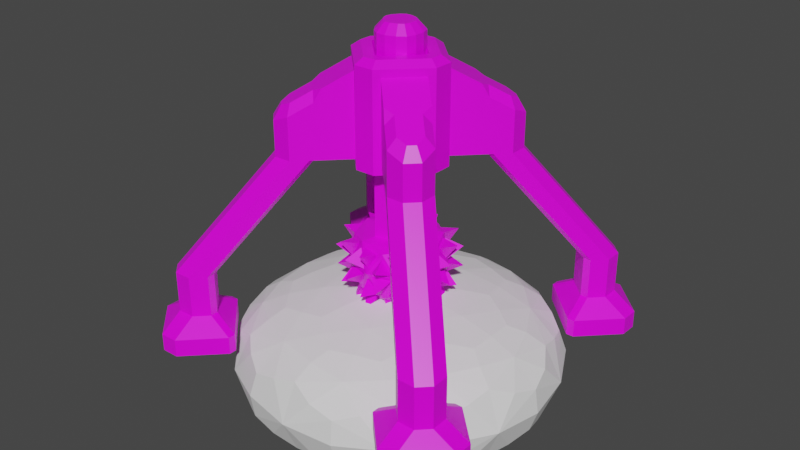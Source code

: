 # Source: Miner.blend  (saved by Blender 2.91.10; exported with 4.5.12 LTS)
import bpy
from mathutils import Matrix  # noqa: F401  (used for matrix-valued properties, if any)

bpy.ops.wm.read_factory_settings(use_empty=True)
scene = bpy.context.scene
scene.name = 'Scene'

# ---- collections
col_collection = bpy.data.collections.new('Collection'); scene.collection.children.link(col_collection)

# ---- images (referenced by path relative to the original .blend; pixels are not part of the script)
import os
ASSET_DIR = os.environ.get("B2B_ASSET_DIR", "")  # directory of the original .blend (textures are referenced by path, not embedded)
HERE = os.path.dirname(os.path.abspath(__file__))  # packed textures are extracted next to this script under _unpacked/

def load_image(name, relpath, width, height, colorspace="sRGB"):
    """Load a texture the original file referenced (path relative to the .blend, or extracted next to this script)."""
    p = next((c for c in (os.path.join(HERE, relpath), os.path.join(ASSET_DIR, relpath)) if relpath and os.path.exists(c)), "")
    if p:
        img = bpy.data.images.load(p, check_existing=True)
        img.name = name
    else:  # same state as the original file: an image datablock whose file is absent (Cycles renders it pink)
        img = bpy.data.images.new(name, width, height)
        img.source = "FILE"
        img.filepath = "//" + (relpath or name)
    img.colorspace_settings.name = colorspace
    return img
img_green_team_png = load_image('green_team.png', 'green_team.png', 1024, 1024, 'sRGB')

# ---- materials (node trees are filled in below, after node groups)
mat_material = bpy.data.materials.new('Material')
mat_material.alpha_threshold = 0.0
mat_material.use_transparent_shadow = False
mat_material.line_color = (0.0, 0.0, 0.0, 1.0)

# ---- material node trees
mat_material.use_nodes = True; mat_material.node_tree.nodes.clear()
_N = mat_material.node_tree.nodes; _L = mat_material.node_tree.links
n0 = _N.new('ShaderNodeOutputMaterial'); n0.name = 'Material Output'; n0.location = (300, 300)
n1 = _N.new('ShaderNodeBsdfPrincipled'); n1.name = 'Principled BSDF'; n1.location = (10, 300)
n1.distribution = 'GGX'
n1.subsurface_method = 'BURLEY'
n1.inputs[2].default_value = 0.4
n1.inputs[3].default_value = 1.45
n1.inputs[27].default_value = (0.0, 0.0, 0.0, 1.0)
n1.inputs[28].default_value = 1.0
n2 = _N.new('ShaderNodeTexImage'); n2.name = 'Image Texture'; n2.location = (-280, 280)
n2.image = img_green_team_png
_L.new(n1.outputs[0], n0.inputs[0])
_L.new(n2.outputs[0], n1.inputs[0])
n0.is_active_output = True

# ---- world
world_world = bpy.data.worlds.new('World'); scene.world = world_world
world_world.use_nodes = True; world_world.node_tree.nodes.clear()
_N = world_world.node_tree.nodes; _L = world_world.node_tree.links
n0 = _N.new('ShaderNodeOutputWorld'); n0.name = 'World Output'; n0.location = (300, 300)
n1 = _N.new('ShaderNodeBackground'); n1.name = 'Background'; n1.location = (10, 300)
n1.inputs[0].default_value = (0.05088, 0.05088, 0.05088, 1.0)
_L.new(n1.outputs[0], n0.inputs[0])
n0.is_active_output = True
world_world.color = (0.05088, 0.05088, 0.05088)
world_world.use_sun_shadow = False
world_world.sun_shadow_jitter_overblur = 0.0

# ---- meshes
me_icosphere = bpy.data.meshes.new('Icosphere')
me_icosphere.from_pydata([(1.354e-06, -2.126e-10, -5.045), (0.7236, -0.5257, -4.492), (-0.2764, -0.8506, -4.492), (-0.8944, -2.126e-10, -4.492), (-0.2764, 0.8506, -4.492), (0.7236, 0.5257, -4.492), (0.2764, -0.8506, -3.598), (-0.7236, -0.5257, -3.598), (-0.7236, 0.5257, -3.598), (0.2764, 0.8506, -3.598), (0.8944, -2.126e-10, -3.598), (-0.1625, -0.5, -4.896), (0.4253, -0.309, -4.896), (0.2629, -0.809, -4.571), (0.8506, -2.126e-10, -4.571), (0.4253, 0.309, -4.896), (-0.5257, -2.126e-10, -4.896), (-0.6882, -0.5, -4.571), (-0.1625, 0.5, -4.896), (-0.6882, 0.5, -4.571), (0.2629, 0.809, -4.571), (0.9511, -0.309, -4.045), (0.9511, 0.309, -4.045), (1.354e-06, -1.0, -4.045), (0.5878, -0.809, -4.045), (-0.9511, -0.309, -4.045), (-0.5878, -0.809, -4.045), (-0.5878, 0.809, -4.045), (-0.9511, 0.309, -4.045), (0.5878, 0.809, -4.045), (1.354e-06, 1.0, -4.045), (-0.2629, -0.809, -3.519), (-0.8506, -2.126e-10, -3.519), (0.6882, -0.5, -3.519), (0.6882, 0.5, -3.519), (-0.2629, 0.809, -3.519), (-0.1746, -0.5375, -3.483), (-0.5651, -2.126e-10, -3.483), (0.4572, -0.3322, -3.483), (0.4572, 0.3322, -3.483), (-0.1746, 0.5375, -3.483), (0.03076, -0.09467, -5.01), (0.3003, -0.2905, -4.915), (-0.07218, -0.4115, -4.915), (0.7036, -0.4388, -4.549), (0.5146, -0.3015, -4.804), (0.7841, -0.1057, -4.598), (-0.08053, -0.05851, -5.01), (-0.1835, -0.3753, -4.915), (-0.4137, -0.05851, -4.915), (-0.08053, 0.05851, -5.01), (-0.4137, 0.05851, -4.915), (-0.1835, 0.3753, -4.915), (0.03076, 0.09467, -5.01), (-0.07218, 0.4115, -4.915), (0.3003, 0.2905, -4.915), (0.7651, -0.4388, -4.449), (0.8456, -0.1057, -4.499), (0.9092, -0.3015, -4.166), (-0.1809, -0.8633, -4.449), (0.1608, -0.8369, -4.499), (-0.005812, -0.9579, -4.166), (-0.8769, -0.09467, -4.449), (-0.7462, -0.4115, -4.499), (-0.9128, -0.2905, -4.166), (-0.361, 0.8047, -4.449), (-0.6219, 0.5826, -4.499), (-0.5583, 0.7784, -4.166), (0.6538, 0.592, -4.449), (0.3619, 0.7715, -4.499), (0.5677, 0.7715, -4.166), (0.7343, -0.5335, -4.388), (0.8785, -0.3962, -4.104), (0.6483, -0.713, -4.104), (-0.2805, -0.8633, -4.388), (-0.1054, -0.9579, -4.104), (-0.4778, -0.8369, -4.104), (-0.9077, -2.126e-10, -4.388), (-0.9436, -0.1958, -4.104), (-0.9436, 0.1958, -4.104), (-0.2805, 0.8633, -4.388), (-0.4778, 0.8369, -4.104), (-0.1054, 0.9579, -4.104), (0.7343, 0.5335, -4.388), (0.6483, 0.713, -4.104), (0.8785, 0.3962, -4.104), (0.9128, 0.2905, -3.924), (0.7462, 0.4115, -3.591), (0.8769, 0.09467, -3.641), (0.8813, 0.386, -3.986), (0.6395, 0.7189, -3.986), (0.7063, 0.5132, -3.636), (0.5583, 0.7784, -3.924), (0.361, 0.8047, -3.641), (0.622, 0.5826, -3.591), (0.005815, 0.9579, -3.924), (-0.1608, 0.8369, -3.591), (0.1809, 0.8633, -3.641), (-0.0948, 0.9574, -3.986), (-0.4861, 0.8303, -3.986), (-0.2698, 0.8303, -3.636), (-0.5677, 0.7715, -3.924), (-0.6538, 0.592, -3.641), (-0.3619, 0.7715, -3.591), (-0.9092, 0.3015, -3.924), (-0.8456, 0.1057, -3.591), (-0.7651, 0.4388, -3.641), (-0.9399, 0.2057, -3.986), (-0.9399, -0.2057, -3.986), (-0.873, -2.126e-10, -3.636), (-0.9092, -0.3015, -3.924), (-0.7651, -0.4388, -3.641), (-0.8456, -0.1057, -3.591), (-0.5677, -0.7715, -3.924), (-0.3619, -0.7715, -3.591), (-0.6538, -0.592, -3.641), (-0.4861, -0.8303, -3.986), (-0.0948, -0.9574, -3.986), (-0.2698, -0.8303, -3.636), (0.005815, -0.9579, -3.924), (0.1809, -0.8633, -3.641), (-0.1608, -0.8369, -3.591), (0.5583, -0.7784, -3.924), (0.622, -0.5826, -3.591), (0.361, -0.8047, -3.641), (0.6395, -0.7189, -3.986), (0.8813, -0.386, -3.986), (0.7063, -0.5132, -3.636), (0.9128, -0.2905, -3.924), (0.8769, -0.09467, -3.641), (0.7462, -0.4115, -3.591), (0.4778, 0.8369, -3.986), (0.1054, 0.9579, -3.986), (0.2805, 0.8633, -3.702), (0.4861, 0.8303, -4.104), (0.2698, 0.8303, -4.454), (0.0948, 0.9574, -4.104), (0.1608, 0.8369, -4.499), (-0.1809, 0.8633, -4.449), (-0.005812, 0.9579, -4.166), (-0.6483, 0.713, -3.986), (-0.8785, 0.3962, -3.986), (-0.7343, 0.5335, -3.702), (-0.6395, 0.7189, -4.104), (-0.7063, 0.5132, -4.454), (-0.8813, 0.386, -4.104), (-0.7462, 0.4115, -4.499), (-0.8769, 0.09467, -4.449), (-0.9128, 0.2905, -4.166), (-0.8785, -0.3962, -3.986), (-0.6483, -0.713, -3.986), (-0.7343, -0.5335, -3.702), (-0.8813, -0.386, -4.104), (-0.7063, -0.5132, -4.454), (-0.6395, -0.7189, -4.104), (-0.6219, -0.5826, -4.499), (-0.361, -0.8047, -4.449), (-0.5583, -0.7784, -4.166), (0.1054, -0.9579, -3.986), (0.4778, -0.8369, -3.986), (0.2805, -0.8633, -3.702), (0.0948, -0.9574, -4.104), (0.2698, -0.8303, -4.454), (0.4861, -0.8303, -4.104), (0.3619, -0.7715, -4.499), (0.6538, -0.592, -4.449), (0.5677, -0.7715, -4.166), (0.9436, -0.1958, -3.986), (0.9436, 0.1958, -3.986), (0.9077, -2.126e-10, -3.702), (0.9399, -0.2057, -4.104), (0.873, -2.126e-10, -4.454), (0.9399, 0.2057, -4.104), (0.8456, 0.1057, -4.499), (0.7651, 0.4388, -4.449), (0.9092, 0.3015, -4.166), (0.4458, 0.3962, -4.804), (0.3428, 0.713, -4.598), (0.6348, 0.5335, -4.549), (0.3417, 0.386, -4.859), (-0.04955, 0.5131, -4.859), (0.2336, 0.7188, -4.643), (-0.1278, 0.5826, -4.804), (-0.2, 0.8047, -4.549), (0.1417, 0.7784, -4.598), (-0.239, 0.5464, -4.804), (-0.5722, 0.5464, -4.598), (-0.3112, 0.7686, -4.549), (-0.2615, 0.4443, -4.859), (-0.5033, 0.1114, -4.859), (-0.6115, 0.4443, -4.643), (-0.5935, 0.05851, -4.804), (-0.8271, 0.05851, -4.549), (-0.6965, 0.3753, -4.598), (-0.5935, -0.05851, -4.804), (-0.6965, -0.3753, -4.598), (-0.8271, -0.05851, -4.549), (-0.5033, -0.1114, -4.859), (-0.2615, -0.4443, -4.859), (-0.6115, -0.4443, -4.643), (-0.239, -0.5464, -4.804), (-0.3112, -0.7686, -4.549), (-0.5722, -0.5464, -4.598), (0.7841, 0.1057, -4.598), (0.5146, 0.3015, -4.804), (0.7036, 0.4388, -4.549), (0.7558, -2.126e-10, -4.643), (0.4727, -0.2057, -4.859), (0.4727, 0.2057, -4.859), (0.369, -0.1958, -4.915), (0.09954, -2.126e-10, -5.01), (0.369, 0.1958, -4.915), (-0.1278, -0.5826, -4.804), (0.1417, -0.7784, -4.598), (-0.2, -0.8047, -4.549), (-0.04955, -0.5131, -4.859), (0.3417, -0.386, -4.859), (0.2336, -0.7188, -4.643), (0.4458, -0.3962, -4.804), (0.6348, -0.5335, -4.549), (0.3428, -0.713, -4.598), (0.1195, -0.3678, -5.253), (0.8946, -0.369, -4.865), (-0.3129, -0.2273, -5.253), (-0.3129, 0.2273, -5.253), (0.1195, 0.3678, -5.253), (1.134, -0.369, -4.478), (-0.0006369, -1.192, -4.478), (-1.134, -0.3678, -4.478), (-0.7002, 0.9649, -4.478), (0.7013, 0.9641, -4.478), (1.014, -0.7368, -4.239), (-0.3874, -1.192, -4.239), (-1.254, 4.754e-09, -4.239), (-0.3874, 1.192, -4.239), (1.014, 0.7368, -4.239), (1.134, 0.3678, -3.612), (1.0, 0.7267, -3.809), (0.7002, 0.9649, -3.612), (0.0006396, 1.192, -3.612), (-0.3821, 1.176, -3.809), (-0.7013, 0.9641, -3.612), (-1.134, 0.369, -3.612), (-1.236, -1.511e-08, -3.809), (-1.134, -0.369, -3.612), (-0.7013, -0.9641, -3.612), (-0.3821, -1.176, -3.809), (0.0006396, -1.192, -3.612), (0.7002, -0.9649, -3.612), (1.0, -0.7267, -3.809), (1.134, -0.3678, -3.612), (0.3874, 1.192, -3.851), (0.3821, 1.176, -4.281), (-0.0006369, 1.192, -4.478), (-1.014, 0.7368, -3.851), (-1.0, 0.7267, -4.281), (-1.134, 0.3678, -4.478), (-1.014, -0.7368, -3.851), (-1.0, -0.7267, -4.281), (-0.7002, -0.9649, -4.478), (0.3874, -1.192, -3.851), (0.3821, -1.176, -4.281), (0.7013, -0.9641, -4.478), (1.254, 4.884e-09, -3.851), (1.236, -1.511e-08, -4.281), (1.134, 0.369, -4.478), (0.6274, 0.7368, -4.865), (0.2361, 0.7267, -5.045), (-0.07449, 0.9649, -4.865), (-0.5069, 0.8244, -4.865), (-0.6182, 0.4491, -5.045), (-0.9407, 0.2273, -4.865), (-0.9407, -0.2273, -4.865), (-0.6182, -0.4491, -5.045), (-0.5069, -0.8244, -4.865), (0.8946, 0.369, -4.865), (0.7641, -2.126e-10, -5.045), (0.3867, -6.478e-08, -5.253), (-0.07449, -0.9649, -4.865), (0.2361, -0.7267, -5.045), (0.6274, -0.7368, -4.865), (-0.3069, 0.3555, -1.949), (0.03926, 0.468, -1.949), (-0.1746, 0.5375, -2.174), (-0.1507, 0.4638, -1.949), (0.2433, 0.4017, -1.949), (0.4572, 0.1073, -1.949), (0.4572, 0.3322, -2.174), (0.3946, 0.2867, -1.949), (0.4572, -0.1073, -1.949), (0.2433, -0.4017, -1.949), (0.4572, -0.3322, -2.174), (0.3946, -0.2867, -1.949), (0.03926, -0.468, -1.949), (-0.3069, -0.3555, -1.949), (-0.1746, -0.5375, -2.174), (-0.1507, -0.4638, -1.949), (-0.4329, -0.182, -1.949), (-0.4329, 0.182, -1.949), (-0.5651, -1.053e-08, -2.174), (-0.4877, -1.053e-08, -1.949), (0.03927, 0.468, 0.522), (-0.3068, 0.3555, 0.522), (-0.1507, 0.4638, 0.522), (0.4572, 0.1073, 0.522), (0.2433, 0.4017, 0.522), (0.3946, 0.2867, 0.522), (0.2433, -0.4017, 0.522), (0.4572, -0.1073, 0.522), (0.3946, -0.2867, 0.522), (-0.4329, 0.182, 0.522), (-0.4329, -0.182, 0.522), (-0.4877, 3.168e-08, 0.522), (-0.3068, -0.3555, 0.522), (0.03927, -0.468, 0.522), (-0.1507, -0.4638, 0.522), (-0.193, -0.2392, 0.7024), (-0.09892, -0.3044, 0.7024), (0.01556, -0.3069, 0.7024), (0.1678, -0.2575, 0.7024), (0.259, -0.1881, 0.7024), (0.2967, -0.08004, 0.7024), (0.2967, 0.08004, 0.7024), (0.259, 0.1881, 0.7024), (0.1678, 0.2575, 0.7024), (0.01556, 0.3069, 0.7024), (-0.09892, 0.3044, 0.7024), (-0.193, 0.2392, 0.7024), (-0.2871, 0.1096, 0.7024), (-0.3201, 3.168e-08, 0.7024), (-0.2871, -0.1096, 0.7024)], [], [(172, 170, 264), (119, 120, 247), (93, 94, 238), (43, 41, 221), (170, 171, 264), (144, 145, 255), (94, 92, 238), (41, 42, 221), (195, 196, 272), (145, 143, 255), (92, 93, 238), (66, 67, 229), (196, 194, 272), (143, 144, 255), (117, 118, 246), (7, 31, 32), (6, 33, 31), (10, 34, 33), (9, 35, 34), (8, 32, 35), (67, 65, 229), (194, 195, 272), (168, 169, 263), (118, 116, 246), (65, 66, 229), (219, 220, 280), (169, 167, 263), (116, 117, 246), (90, 91, 237), (220, 218, 280), (167, 168, 263), (141, 142, 254), (91, 89, 237), (218, 219, 280), (192, 193, 271), (142, 140, 254), (89, 90, 237), (63, 64, 228), (193, 191, 271), (140, 141, 254), (114, 115, 245), (64, 62, 228), (191, 192, 271), (165, 166, 262), (115, 113, 245), (62, 63, 228), (216, 217, 279), (166, 164, 262), (113, 114, 245), (87, 88, 236), (217, 215, 279), (164, 165, 262), (138, 139, 253), (88, 86, 236), (215, 216, 279), (189, 190, 270), (139, 137, 253), (86, 87, 236), (60, 61, 227), (190, 188, 270), (137, 138, 253), (111, 112, 244), (61, 59, 227), (188, 189, 270), (162, 163, 261), (293, 290, 307, 314), (36, 37, 32, 31), (38, 36, 31, 33), (39, 38, 33, 34), (40, 39, 34, 35), (37, 40, 35, 32), (285, 282, 301, 305), (37, 36, 295, 294, 297, 299), (40, 37, 299, 298, 281, 283), (316, 317, 318, 319, 320, 321, 322, 323, 324, 325, 326, 327, 328, 329, 330), (38, 39, 287, 286, 289, 291), (297, 294, 313, 311), (39, 40, 283, 282, 285, 287), (36, 38, 291, 290, 293, 295), (289, 286, 304, 308), (0, 12, 42, 41), (12, 11, 43, 42), (11, 0, 41, 43), (1, 12, 45, 44), (12, 14, 46, 45), (14, 1, 44, 46), (0, 11, 48, 47), (11, 16, 49, 48), (16, 0, 47, 49), (0, 16, 51, 50), (16, 18, 52, 51), (18, 0, 50, 52), (0, 18, 54, 53), (18, 15, 55, 54), (15, 0, 53, 55), (1, 14, 57, 56), (14, 21, 58, 57), (21, 1, 56, 58), (2, 13, 60, 59), (13, 23, 61, 60), (23, 2, 59, 61), (3, 17, 63, 62), (17, 25, 64, 63), (25, 3, 62, 64), (4, 19, 66, 65), (19, 27, 67, 66), (27, 4, 65, 67), (5, 20, 69, 68), (20, 29, 70, 69), (29, 5, 68, 70), (1, 21, 72, 71), (21, 24, 73, 72), (24, 1, 71, 73), (2, 23, 75, 74), (23, 26, 76, 75), (26, 2, 74, 76), (3, 25, 78, 77), (25, 28, 79, 78), (28, 3, 77, 79), (4, 27, 81, 80), (27, 30, 82, 81), (30, 4, 80, 82), (5, 29, 84, 83), (29, 22, 85, 84), (22, 5, 83, 85), (22, 34, 87, 86), (34, 10, 88, 87), (10, 22, 86, 88), (22, 29, 90, 89), (29, 34, 91, 90), (34, 22, 89, 91), (29, 9, 93, 92), (9, 34, 94, 93), (34, 29, 92, 94), (30, 35, 96, 95), (35, 9, 97, 96), (9, 30, 95, 97), (30, 27, 99, 98), (27, 35, 100, 99), (35, 30, 98, 100), (27, 8, 102, 101), (8, 35, 103, 102), (35, 27, 101, 103), (28, 32, 105, 104), (32, 8, 106, 105), (8, 28, 104, 106), (28, 25, 108, 107), (25, 32, 109, 108), (32, 28, 107, 109), (25, 7, 111, 110), (7, 32, 112, 111), (32, 25, 110, 112), (26, 31, 114, 113), (31, 7, 115, 114), (7, 26, 113, 115), (26, 23, 117, 116), (23, 31, 118, 117), (31, 26, 116, 118), (23, 6, 120, 119), (6, 31, 121, 120), (31, 23, 119, 121), (24, 33, 123, 122), (33, 6, 124, 123), (6, 24, 122, 124), (24, 21, 126, 125), (21, 33, 127, 126), (33, 24, 125, 127), (21, 10, 129, 128), (10, 33, 130, 129), (33, 21, 128, 130), (29, 30, 132, 131), (30, 9, 133, 132), (9, 29, 131, 133), (29, 20, 135, 134), (20, 30, 136, 135), (30, 29, 134, 136), (20, 4, 138, 137), (4, 30, 139, 138), (30, 20, 137, 139), (27, 28, 141, 140), (28, 8, 142, 141), (8, 27, 140, 142), (27, 19, 144, 143), (19, 28, 145, 144), (28, 27, 143, 145), (19, 3, 147, 146), (3, 28, 148, 147), (28, 19, 146, 148), (25, 26, 150, 149), (26, 7, 151, 150), (7, 25, 149, 151), (25, 17, 153, 152), (17, 26, 154, 153), (26, 25, 152, 154), (17, 2, 156, 155), (2, 26, 157, 156), (26, 17, 155, 157), (23, 24, 159, 158), (24, 6, 160, 159), (6, 23, 158, 160), (23, 13, 162, 161), (13, 24, 163, 162), (24, 23, 161, 163), (13, 1, 165, 164), (1, 24, 166, 165), (24, 13, 164, 166), (21, 22, 168, 167), (22, 10, 169, 168), (10, 21, 167, 169), (21, 14, 171, 170), (14, 22, 172, 171), (22, 21, 170, 172), (14, 5, 174, 173), (5, 22, 175, 174), (22, 14, 173, 175), (15, 20, 177, 176), (20, 5, 178, 177), (5, 15, 176, 178), (15, 18, 180, 179), (18, 20, 181, 180), (20, 15, 179, 181), (18, 4, 183, 182), (4, 20, 184, 183), (20, 18, 182, 184), (18, 19, 186, 185), (19, 4, 187, 186), (4, 18, 185, 187), (18, 16, 189, 188), (16, 19, 190, 189), (19, 18, 188, 190), (16, 3, 192, 191), (3, 19, 193, 192), (19, 16, 191, 193), (16, 17, 195, 194), (17, 3, 196, 195), (3, 16, 194, 196), (16, 11, 198, 197), (11, 17, 199, 198), (17, 16, 197, 199), (11, 2, 201, 200), (2, 17, 202, 201), (17, 11, 200, 202), (14, 15, 204, 203), (15, 5, 205, 204), (5, 14, 203, 205), (14, 12, 207, 206), (12, 15, 208, 207), (15, 14, 206, 208), (12, 0, 210, 209), (0, 15, 211, 210), (15, 12, 209, 211), (11, 13, 213, 212), (13, 2, 214, 213), (2, 11, 212, 214), (11, 12, 216, 215), (12, 13, 217, 216), (13, 11, 215, 217), (12, 1, 219, 218), (1, 13, 220, 219), (13, 12, 218, 220), (42, 43, 221), (68, 69, 230), (121, 119, 247), (171, 172, 264), (197, 198, 273), (70, 68, 230), (120, 121, 247), (146, 147, 256), (199, 197, 273), (69, 70, 230), (95, 96, 239), (148, 146, 256), (198, 199, 273), (44, 45, 222), (97, 95, 239), (147, 148, 256), (173, 174, 265), (46, 44, 222), (96, 97, 239), (122, 123, 248), (175, 173, 265), (45, 46, 222), (71, 72, 231), (124, 122, 248), (174, 175, 265), (200, 201, 274), (73, 71, 231), (123, 124, 248), (149, 150, 257), (202, 200, 274), (72, 73, 231), (98, 99, 240), (151, 149, 257), (201, 202, 274), (47, 48, 223), (100, 98, 240), (150, 151, 257), (176, 177, 266), (49, 47, 223), (99, 100, 240), (125, 126, 249), (178, 176, 266), (48, 49, 223), (74, 75, 232), (127, 125, 249), (177, 178, 266), (203, 204, 275), (76, 74, 232), (126, 127, 249), (152, 153, 258), (205, 203, 275), (75, 76, 232), (101, 102, 241), (154, 152, 258), (204, 205, 275), (50, 51, 224), (103, 101, 241), (153, 154, 258), (179, 180, 267), (52, 50, 224), (102, 103, 241), (128, 129, 250), (181, 179, 267), (51, 52, 224), (77, 78, 233), (130, 128, 250), (180, 181, 267), (206, 207, 276), (79, 77, 233), (129, 130, 250), (155, 156, 259), (208, 206, 276), (78, 79, 233), (104, 105, 242), (157, 155, 259), (207, 208, 276), (53, 54, 225), (106, 104, 242), (156, 157, 259), (182, 183, 268), (55, 53, 225), (105, 106, 242), (131, 132, 251), (184, 182, 268), (54, 55, 225), (80, 81, 234), (133, 131, 251), (183, 184, 268), (209, 210, 277), (82, 80, 234), (132, 133, 251), (158, 159, 260), (211, 209, 277), (81, 82, 234), (107, 108, 243), (160, 158, 260), (210, 211, 277), (56, 57, 226), (109, 107, 243), (159, 160, 260), (185, 186, 269), (58, 56, 226), (108, 109, 243), (134, 135, 252), (187, 185, 269), (57, 58, 226), (83, 84, 235), (136, 134, 252), (186, 187, 269), (212, 213, 278), (85, 83, 235), (135, 136, 252), (161, 162, 261), (214, 212, 278), (84, 85, 235), (110, 111, 244), (163, 161, 261), (213, 214, 278), (59, 60, 227), (112, 110, 244), (281, 284, 283), (284, 282, 283), (285, 288, 287), (288, 286, 287), (289, 292, 291), (292, 290, 291), (293, 296, 295), (296, 294, 295), (297, 300, 299), (300, 298, 299), (304, 286, 288, 306), (306, 288, 285, 305), (313, 294, 296, 315), (315, 296, 293, 314), (297, 311, 312, 300), (300, 312, 310, 298), (289, 308, 309, 292), (292, 309, 307, 290), (281, 302, 303, 284), (284, 303, 301, 282), (281, 298, 310, 302), (313, 315, 317, 316), (315, 314, 318, 317), (314, 307, 319, 318), (307, 309, 320, 319), (309, 308, 321, 320), (308, 304, 322, 321), (304, 306, 323, 322), (306, 305, 324, 323), (305, 301, 325, 324), (301, 303, 326, 325), (303, 302, 327, 326), (302, 310, 328, 327), (310, 312, 329, 328), (312, 311, 330, 329), (311, 313, 316, 330)])
_uv = me_icosphere.uv_layers.new(name='UVMap')
_uv.uv.foreach_set('vector', [0.8307, 0.8819, 0.8307, 0.8819, 0.8307, 0.8819, 0.8307, 0.8819, 0.8307, 0.8819, 0.8307, 0.8819, 0.8307, 0.8819, 0.8307, 0.8819, 0.8307, 0.8819, 0.8307, 0.8819, 0.8307, 0.8819, 0.8307, 0.8819, 0.8307, 0.8819, 0.8307, 0.8819, 0.8307, 0.8819, 0.8307, 0.8819, 0.8307, 0.8819, 0.8307, 0.8819, 0.8307, 0.8819, 0.8307, 0.8819, 0.8307, 0.8819, 0.8307, 0.8819, 0.8307, 0.8819, 0.8307, 0.8819, 0.8307, 0.8819, 0.8307, 0.8819, 0.8307, 0.8819, 0.8307, 0.8819, 0.8307, 0.8819, 0.8307, 0.8819, 0.8307, 0.8819, 0.8307, 0.8819, 0.8307, 0.8819, 0.8307, 0.8819, 0.8307, 0.8819, 0.8307, 0.8819, 0.8307, 0.8819, 0.8307, 0.8819, 0.8307, 0.8819, 0.8307, 0.8819, 0.8307, 0.8819, 0.8307, 0.8819, 0.8307, 0.8819, 0.8307, 0.8819, 0.8307, 0.8819, 0.8307, 0.8819, 0.8307, 0.8819, 0.8307, 0.8819, 0.8307, 0.8819, 0.8307, 0.8819, 0.8307, 0.8819, 0.8307, 0.8819, 0.8307, 0.8819, 0.8307, 0.8819, 0.8307, 0.8819, 0.8307, 0.8819, 0.8307, 0.8819, 0.8307, 0.8819, 0.8307, 0.8819, 0.8307, 0.8819, 0.8307, 0.8819, 0.8307, 0.8819, 0.8307, 0.8819, 0.8307, 0.8819, 0.8307, 0.8819, 0.8307, 0.8819, 0.8307, 0.8819, 0.8307, 0.8819, 0.8307, 0.8819, 0.8307, 0.8819, 0.8307, 0.8819, 0.8307, 0.8819, 0.8307, 0.8819, 0.8307, 0.8819, 0.8307, 0.8819, 0.8307, 0.8819, 0.8307, 0.8819, 0.8307, 0.8819, 0.8307, 0.8819, 0.8307, 0.8819, 0.8307, 0.8819, 0.8307, 0.8819, 0.8307, 0.8819, 0.8307, 0.8819, 0.8307, 0.8819, 0.8307, 0.8819, 0.8307, 0.8819, 0.8307, 0.8819, 0.8307, 0.8819, 0.8307, 0.8819, 0.8307, 0.8819, 0.8307, 0.8819, 0.8307, 0.8819, 0.8307, 0.8819, 0.8307, 0.8819, 0.8307, 0.8819, 0.8307, 0.8819, 0.8307, 0.8819, 0.8307, 0.8819, 0.8307, 0.8819, 0.8307, 0.8819, 0.8307, 0.8819, 0.8307, 0.8819, 0.8307, 0.8819, 0.8307, 0.8819, 0.8307, 0.8819, 0.8307, 0.8819, 0.8307, 0.8819, 0.8307, 0.8819, 0.8307, 0.8819, 0.8307, 0.8819, 0.8307, 0.8819, 0.8307, 0.8819, 0.8307, 0.8819, 0.8307, 0.8819, 0.8307, 0.8819, 0.8307, 0.8819, 0.8307, 0.8819, 0.8307, 0.8819, 0.8307, 0.8819, 0.8307, 0.8819, 0.8307, 0.8819, 0.8307, 0.8819, 0.8307, 0.8819, 0.8307, 0.8819, 0.8307, 0.8819, 0.8307, 0.8819, 0.8307, 0.8819, 0.8307, 0.8819, 0.8307, 0.8819, 0.8307, 0.8819, 0.8307, 0.8819, 0.8307, 0.8819, 0.8307, 0.8819, 0.8307, 0.8819, 0.8307, 0.8819, 0.8307, 0.8819, 0.8307, 0.8819, 0.8307, 0.8819, 0.8307, 0.8819, 0.8307, 0.8819, 0.8307, 0.8819, 0.8307, 0.8819, 0.8307, 0.8819, 0.8307, 0.8819, 0.8307, 0.8819, 0.8307, 0.8819, 0.8307, 0.8819, 0.8307, 0.8819, 0.8307, 0.8819, 0.8307, 0.8819, 0.8307, 0.8819, 0.8307, 0.8819, 0.8307, 0.8819, 0.8307, 0.8819, 0.8307, 0.8819, 0.8307, 0.8819, 0.8307, 0.8819, 0.8307, 0.8819, 0.8307, 0.8819, 0.8307, 0.8819, 0.8307, 0.8819, 0.8307, 0.8819, 0.8307, 0.8819, 0.8307, 0.8819, 0.8307, 0.8819, 0.8307, 0.8819, 0.8307, 0.8819, 0.8307, 0.8819, 0.8307, 0.8819, 0.8307, 0.8819, 0.8307, 0.8819, 0.8307, 0.8819, 0.8307, 0.8819, 0.8307, 0.8819, 0.8307, 0.8819, 0.8307, 0.8819, 0.8307, 0.8819, 0.8307, 0.8819, 0.8307, 0.8819, 0.8307, 0.8819, 0.8307, 0.8819, 0.8307, 0.8819, 0.8307, 0.8819, 0.8307, 0.8819, 0.8307, 0.8819, 0.8307, 0.8819, 0.8307, 0.8819, 0.8307, 0.8819, 0.8307, 0.8819, 0.8307, 0.8819, 0.8307, 0.8819, 0.8307, 0.8819, 0.8307, 0.8819, 0.8307, 0.8819, 0.8109, 0.7192, 0.8109, 0.7192, 0.8109, 0.7192, 0.8109, 0.7192, 0.8307, 0.8819, 0.8307, 0.8819, 0.8307, 0.8819, 0.8307, 0.8819, 0.8307, 0.8819, 0.8307, 0.8819, 0.8307, 0.8819, 0.8307, 0.8819, 0.8307, 0.8819, 0.8307, 0.8819, 0.8307, 0.8819, 0.8307, 0.8819, 0.8307, 0.8819, 0.8307, 0.8819, 0.8307, 0.8819, 0.8307, 0.8819, 0.8307, 0.8819, 0.8307, 0.8819, 0.8307, 0.8819, 0.8307, 0.8819, 0.8109, 0.7192, 0.8109, 0.7192, 0.8109, 0.7192, 0.8109, 0.7192, 0.8109, 0.7192, 0.8109, 0.7192, 0.8109, 0.7192, 0.8109, 0.7192, 0.8109, 0.7192, 0.8109, 0.7192, 0.8109, 0.7192, 0.8109, 0.7192, 0.8109, 0.7192, 0.8109, 0.7192, 0.8109, 0.7192, 0.8109, 0.7192, 0.8109, 0.7192, 0.8109, 0.7192, 0.8109, 0.7192, 0.8109, 0.7192, 0.8109, 0.7192, 0.8109, 0.7192, 0.8109, 0.7192, 0.8109, 0.7192, 0.8109, 0.7192, 0.8109, 0.7192, 0.8109, 0.7192, 0.8109, 0.7192, 0.8109, 0.7192, 0.8109, 0.7192, 0.8109, 0.7192, 0.8109, 0.7192, 0.8109, 0.7192, 0.8109, 0.7192, 0.8109, 0.7192, 0.8109, 0.7192, 0.8109, 0.7192, 0.8109, 0.7192, 0.8109, 0.7192, 0.8109, 0.7192, 0.8109, 0.7192, 0.8109, 0.7192, 0.8109, 0.7192, 0.8109, 0.7192, 0.8109, 0.7192, 0.8109, 0.7192, 0.8109, 0.7192, 0.8109, 0.7192, 0.8109, 0.7192, 0.8109, 0.7192, 0.8109, 0.7192, 0.8109, 0.7192, 0.8109, 0.7192, 0.8109, 0.7192, 0.8109, 0.7192, 0.8109, 0.7192, 0.8109, 0.7192, 0.8307, 0.8819, 0.8307, 0.8819, 0.8307, 0.8819, 0.8307, 0.8819, 0.8307, 0.8819, 0.8307, 0.8819, 0.8307, 0.8819, 0.8307, 0.8819, 0.8307, 0.8819, 0.8307, 0.8819, 0.8307, 0.8819, 0.8307, 0.8819, 0.8307, 0.8819, 0.8307, 0.8819, 0.8307, 0.8819, 0.8307, 0.8819, 0.8307, 0.8819, 0.8307, 0.8819, 0.8307, 0.8819, 0.8307, 0.8819, 0.8307, 0.8819, 0.8307, 0.8819, 0.8307, 0.8819, 0.8307, 0.8819, 0.8307, 0.8819, 0.8307, 0.8819, 0.8307, 0.8819, 0.8307, 0.8819, 0.8307, 0.8819, 0.8307, 0.8819, 0.8307, 0.8819, 0.8307, 0.8819, 0.8307, 0.8819, 0.8307, 0.8819, 0.8307, 0.8819, 0.8307, 0.8819, 0.8307, 0.8819, 0.8307, 0.8819, 0.8307, 0.8819, 0.8307, 0.8819, 0.8307, 0.8819, 0.8307, 0.8819, 0.8307, 0.8819, 0.8307, 0.8819, 0.8307, 0.8819, 0.8307, 0.8819, 0.8307, 0.8819, 0.8307, 0.8819, 0.8307, 0.8819, 0.8307, 0.8819, 0.8307, 0.8819, 0.8307, 0.8819, 0.8307, 0.8819, 0.8307, 0.8819, 0.8307, 0.8819, 0.8307, 0.8819, 0.8307, 0.8819, 0.8307, 0.8819, 0.8307, 0.8819, 0.8307, 0.8819, 0.8307, 0.8819, 0.8307, 0.8819, 0.8307, 0.8819, 0.8307, 0.8819, 0.8307, 0.8819, 0.8307, 0.8819, 0.8307, 0.8819, 0.8307, 0.8819, 0.8307, 0.8819, 0.8307, 0.8819, 0.8307, 0.8819, 0.8307, 0.8819, 0.8307, 0.8819, 0.8307, 0.8819, 0.8307, 0.8819, 0.8307, 0.8819, 0.8307, 0.8819, 0.8307, 0.8819, 0.8307, 0.8819, 0.8307, 0.8819, 0.8307, 0.8819, 0.8307, 0.8819, 0.8307, 0.8819, 0.8307, 0.8819, 0.8307, 0.8819, 0.8307, 0.8819, 0.8307, 0.8819, 0.8307, 0.8819, 0.8307, 0.8819, 0.8307, 0.8819, 0.8307, 0.8819, 0.8307, 0.8819, 0.8307, 0.8819, 0.8307, 0.8819, 0.8307, 0.8819, 0.8307, 0.8819, 0.8307, 0.8819, 0.8307, 0.8819, 0.8307, 0.8819, 0.8307, 0.8819, 0.8307, 0.8819, 0.8307, 0.8819, 0.8307, 0.8819, 0.8307, 0.8819, 0.8307, 0.8819, 0.8307, 0.8819, 0.8307, 0.8819, 0.8307, 0.8819, 0.8307, 0.8819, 0.8307, 0.8819, 0.8307, 0.8819, 0.8307, 0.8819, 0.8307, 0.8819, 0.8307, 0.8819, 0.8307, 0.8819, 0.8307, 0.8819, 0.8307, 0.8819, 0.8307, 0.8819, 0.8307, 0.8819, 0.8307, 0.8819, 0.8307, 0.8819, 0.8307, 0.8819, 0.8307, 0.8819, 0.8307, 0.8819, 0.8307, 0.8819, 0.8307, 0.8819, 0.8307, 0.8819, 0.8307, 0.8819, 0.8307, 0.8819, 0.8307, 0.8819, 0.8307, 0.8819, 0.8307, 0.8819, 0.8307, 0.8819, 0.8307, 0.8819, 0.8307, 0.8819, 0.8307, 0.8819, 0.8307, 0.8819, 0.8307, 0.8819, 0.8307, 0.8819, 0.8307, 0.8819, 0.8307, 0.8819, 0.8307, 0.8819, 0.8307, 0.8819, 0.8307, 0.8819, 0.8307, 0.8819, 0.8307, 0.8819, 0.8307, 0.8819, 0.8307, 0.8819, 0.8307, 0.8819, 0.8307, 0.8819, 0.8307, 0.8819, 0.8307, 0.8819, 0.8307, 0.8819, 0.8307, 0.8819, 0.8307, 0.8819, 0.8307, 0.8819, 0.8307, 0.8819, 0.8307, 0.8819, 0.8307, 0.8819, 0.8307, 0.8819, 0.8307, 0.8819, 0.8307, 0.8819, 0.8307, 0.8819, 0.8307, 0.8819, 0.8307, 0.8819, 0.8307, 0.8819, 0.8307, 0.8819, 0.8307, 0.8819, 0.8307, 0.8819, 0.8307, 0.8819, 0.8307, 0.8819, 0.8307, 0.8819, 0.8307, 0.8819, 0.8307, 0.8819, 0.8307, 0.8819, 0.8307, 0.8819, 0.8307, 0.8819, 0.8307, 0.8819, 0.8307, 0.8819, 0.8307, 0.8819, 0.8307, 0.8819, 0.8307, 0.8819, 0.8307, 0.8819, 0.8307, 0.8819, 0.8307, 0.8819, 0.8307, 0.8819, 0.8307, 0.8819, 0.8307, 0.8819, 0.8307, 0.8819, 0.8307, 0.8819, 0.8307, 0.8819, 0.8307, 0.8819, 0.8307, 0.8819, 0.8307, 0.8819, 0.8307, 0.8819, 0.8307, 0.8819, 0.8307, 0.8819, 0.8307, 0.8819, 0.8307, 0.8819, 0.8307, 0.8819, 0.8307, 0.8819, 0.8307, 0.8819, 0.8307, 0.8819, 0.8307, 0.8819, 0.8307, 0.8819, 0.8307, 0.8819, 0.8307, 0.8819, 0.8307, 0.8819, 0.8307, 0.8819, 0.8307, 0.8819, 0.8307, 0.8819, 0.8307, 0.8819, 0.8307, 0.8819, 0.8307, 0.8819, 0.8307, 0.8819, 0.8307, 0.8819, 0.8307, 0.8819, 0.8307, 0.8819, 0.8307, 0.8819, 0.8307, 0.8819, 0.8307, 0.8819, 0.8307, 0.8819, 0.8307, 0.8819, 0.8307, 0.8819, 0.8307, 0.8819, 0.8307, 0.8819, 0.8307, 0.8819, 0.8307, 0.8819, 0.8307, 0.8819, 0.8307, 0.8819, 0.8307, 0.8819, 0.8307, 0.8819, 0.8307, 0.8819, 0.8307, 0.8819, 0.8307, 0.8819, 0.8307, 0.8819, 0.8307, 0.8819, 0.8307, 0.8819, 0.8307, 0.8819, 0.8307, 0.8819, 0.8307, 0.8819, 0.8307, 0.8819, 0.8307, 0.8819, 0.8307, 0.8819, 0.8307, 0.8819, 0.8307, 0.8819, 0.8307, 0.8819, 0.8307, 0.8819, 0.8307, 0.8819, 0.8307, 0.8819, 0.8307, 0.8819, 0.8307, 0.8819, 0.8307, 0.8819, 0.8307, 0.8819, 0.8307, 0.8819, 0.8307, 0.8819, 0.8307, 0.8819, 0.8307, 0.8819, 0.8307, 0.8819, 0.8307, 0.8819, 0.8307, 0.8819, 0.8307, 0.8819, 0.8307, 0.8819, 0.8307, 0.8819, 0.8307, 0.8819, 0.8307, 0.8819, 0.8307, 0.8819, 0.8307, 0.8819, 0.8307, 0.8819, 0.8307, 0.8819, 0.8307, 0.8819, 0.8307, 0.8819, 0.8307, 0.8819, 0.8307, 0.8819, 0.8307, 0.8819, 0.8307, 0.8819, 0.8307, 0.8819, 0.8307, 0.8819, 0.8307, 0.8819, 0.8307, 0.8819, 0.8307, 0.8819, 0.8307, 0.8819, 0.8307, 0.8819, 0.8307, 0.8819, 0.8307, 0.8819, 0.8307, 0.8819, 0.8307, 0.8819, 0.8307, 0.8819, 0.8307, 0.8819, 0.8307, 0.8819, 0.8307, 0.8819, 0.8307, 0.8819, 0.8307, 0.8819, 0.8307, 0.8819, 0.8307, 0.8819, 0.8307, 0.8819, 0.8307, 0.8819, 0.8307, 0.8819, 0.8307, 0.8819, 0.8307, 0.8819, 0.8307, 0.8819, 0.8307, 0.8819, 0.8307, 0.8819, 0.8307, 0.8819, 0.8307, 0.8819, 0.8307, 0.8819, 0.8307, 0.8819, 0.8307, 0.8819, 0.8307, 0.8819, 0.8307, 0.8819, 0.8307, 0.8819, 0.8307, 0.8819, 0.8307, 0.8819, 0.8307, 0.8819, 0.8307, 0.8819, 0.8307, 0.8819, 0.8307, 0.8819, 0.8307, 0.8819, 0.8307, 0.8819, 0.8307, 0.8819, 0.8307, 0.8819, 0.8307, 0.8819, 0.8307, 0.8819, 0.8307, 0.8819, 0.8307, 0.8819, 0.8307, 0.8819, 0.8307, 0.8819, 0.8307, 0.8819, 0.8307, 0.8819, 0.8307, 0.8819, 0.8307, 0.8819, 0.8307, 0.8819, 0.8307, 0.8819, 0.8307, 0.8819, 0.8307, 0.8819, 0.8307, 0.8819, 0.8307, 0.8819, 0.8307, 0.8819, 0.8307, 0.8819, 0.8307, 0.8819, 0.8307, 0.8819, 0.8307, 0.8819, 0.8307, 0.8819, 0.8307, 0.8819, 0.8307, 0.8819, 0.8307, 0.8819, 0.8307, 0.8819, 0.8307, 0.8819, 0.8307, 0.8819, 0.8307, 0.8819, 0.8307, 0.8819, 0.8307, 0.8819, 0.8307, 0.8819, 0.8307, 0.8819, 0.8307, 0.8819, 0.8307, 0.8819, 0.8307, 0.8819, 0.8307, 0.8819, 0.8307, 0.8819, 0.8307, 0.8819, 0.8307, 0.8819, 0.8307, 0.8819, 0.8307, 0.8819, 0.8307, 0.8819, 0.8307, 0.8819, 0.8307, 0.8819, 0.8307, 0.8819, 0.8307, 0.8819, 0.8307, 0.8819, 0.8307, 0.8819, 0.8307, 0.8819, 0.8307, 0.8819, 0.8307, 0.8819, 0.8307, 0.8819, 0.8307, 0.8819, 0.8307, 0.8819, 0.8307, 0.8819, 0.8307, 0.8819, 0.8307, 0.8819, 0.8307, 0.8819, 0.8307, 0.8819, 0.8307, 0.8819, 0.8307, 0.8819, 0.8307, 0.8819, 0.8307, 0.8819, 0.8307, 0.8819, 0.8307, 0.8819, 0.8307, 0.8819, 0.8307, 0.8819, 0.8307, 0.8819, 0.8307, 0.8819, 0.8307, 0.8819, 0.8307, 0.8819, 0.8307, 0.8819, 0.8307, 0.8819, 0.8307, 0.8819, 0.8307, 0.8819, 0.8307, 0.8819, 0.8307, 0.8819, 0.8307, 0.8819, 0.8307, 0.8819, 0.8307, 0.8819, 0.8307, 0.8819, 0.8307, 0.8819, 0.8307, 0.8819, 0.8307, 0.8819, 0.8307, 0.8819, 0.8307, 0.8819, 0.8307, 0.8819, 0.8307, 0.8819, 0.8307, 0.8819, 0.8307, 0.8819, 0.8307, 0.8819, 0.8307, 0.8819, 0.8307, 0.8819, 0.8307, 0.8819, 0.8307, 0.8819, 0.8307, 0.8819, 0.8307, 0.8819, 0.8307, 0.8819, 0.8307, 0.8819, 0.8307, 0.8819, 0.8307, 0.8819, 0.8307, 0.8819, 0.8307, 0.8819, 0.8307, 0.8819, 0.8307, 0.8819, 0.8307, 0.8819, 0.8307, 0.8819, 0.8307, 0.8819, 0.8307, 0.8819, 0.8307, 0.8819, 0.8307, 0.8819, 0.8307, 0.8819, 0.8307, 0.8819, 0.8307, 0.8819, 0.8307, 0.8819, 0.8307, 0.8819, 0.8307, 0.8819, 0.8307, 0.8819, 0.8307, 0.8819, 0.8307, 0.8819, 0.8307, 0.8819, 0.8307, 0.8819, 0.8307, 0.8819, 0.8307, 0.8819, 0.8307, 0.8819, 0.8307, 0.8819, 0.8307, 0.8819, 0.8307, 0.8819, 0.8307, 0.8819, 0.8307, 0.8819, 0.8307, 0.8819, 0.8307, 0.8819, 0.8307, 0.8819, 0.8307, 0.8819, 0.8307, 0.8819, 0.8307, 0.8819, 0.8307, 0.8819, 0.8307, 0.8819, 0.8307, 0.8819, 0.8307, 0.8819, 0.8307, 0.8819, 0.8307, 0.8819, 0.8307, 0.8819, 0.8307, 0.8819, 0.8307, 0.8819, 0.8307, 0.8819, 0.8307, 0.8819, 0.8307, 0.8819, 0.8307, 0.8819, 0.8307, 0.8819, 0.8307, 0.8819, 0.8307, 0.8819, 0.8307, 0.8819, 0.8307, 0.8819, 0.8307, 0.8819, 0.8307, 0.8819, 0.8307, 0.8819, 0.8307, 0.8819, 0.8307, 0.8819, 0.8307, 0.8819, 0.8307, 0.8819, 0.8307, 0.8819, 0.8307, 0.8819, 0.8307, 0.8819, 0.8307, 0.8819, 0.8307, 0.8819, 0.8307, 0.8819, 0.8307, 0.8819, 0.8307, 0.8819, 0.8307, 0.8819, 0.8307, 0.8819, 0.8307, 0.8819, 0.8307, 0.8819, 0.8307, 0.8819, 0.8307, 0.8819, 0.8307, 0.8819, 0.8307, 0.8819, 0.8307, 0.8819, 0.8307, 0.8819, 0.8307, 0.8819, 0.8307, 0.8819, 0.8307, 0.8819, 0.8307, 0.8819, 0.8307, 0.8819, 0.8307, 0.8819, 0.8307, 0.8819, 0.8307, 0.8819, 0.8307, 0.8819, 0.8307, 0.8819, 0.8307, 0.8819, 0.8307, 0.8819, 0.8307, 0.8819, 0.8307, 0.8819, 0.8307, 0.8819, 0.8307, 0.8819, 0.8307, 0.8819, 0.8307, 0.8819, 0.8307, 0.8819, 0.8307, 0.8819, 0.8307, 0.8819, 0.8307, 0.8819, 0.8307, 0.8819, 0.8307, 0.8819, 0.8307, 0.8819, 0.8307, 0.8819, 0.8307, 0.8819, 0.8307, 0.8819, 0.8307, 0.8819, 0.8307, 0.8819, 0.8307, 0.8819, 0.8307, 0.8819, 0.8307, 0.8819, 0.8307, 0.8819, 0.8307, 0.8819, 0.8307, 0.8819, 0.8307, 0.8819, 0.8307, 0.8819, 0.8307, 0.8819, 0.8307, 0.8819, 0.8307, 0.8819, 0.8307, 0.8819, 0.8307, 0.8819, 0.8307, 0.8819, 0.8307, 0.8819, 0.8307, 0.8819, 0.8307, 0.8819, 0.8307, 0.8819, 0.8307, 0.8819, 0.8307, 0.8819, 0.8307, 0.8819, 0.8307, 0.8819, 0.8307, 0.8819, 0.8307, 0.8819, 0.8307, 0.8819, 0.8307, 0.8819, 0.8307, 0.8819, 0.8307, 0.8819, 0.8307, 0.8819, 0.8307, 0.8819, 0.8307, 0.8819, 0.8307, 0.8819, 0.8307, 0.8819, 0.8307, 0.8819, 0.8307, 0.8819, 0.8307, 0.8819, 0.8307, 0.8819, 0.8307, 0.8819, 0.8307, 0.8819, 0.8307, 0.8819, 0.8307, 0.8819, 0.8307, 0.8819, 0.8307, 0.8819, 0.8307, 0.8819, 0.8307, 0.8819, 0.8307, 0.8819, 0.8307, 0.8819, 0.8307, 0.8819, 0.8307, 0.8819, 0.8307, 0.8819, 0.8307, 0.8819, 0.8307, 0.8819, 0.8307, 0.8819, 0.8307, 0.8819, 0.8307, 0.8819, 0.8307, 0.8819, 0.8307, 0.8819, 0.8307, 0.8819, 0.8307, 0.8819, 0.8307, 0.8819, 0.8307, 0.8819, 0.8307, 0.8819, 0.8307, 0.8819, 0.8307, 0.8819, 0.8307, 0.8819, 0.8307, 0.8819, 0.8307, 0.8819, 0.8307, 0.8819, 0.8307, 0.8819, 0.8307, 0.8819, 0.8307, 0.8819, 0.8307, 0.8819, 0.8307, 0.8819, 0.8307, 0.8819, 0.8307, 0.8819, 0.8307, 0.8819, 0.8307, 0.8819, 0.8307, 0.8819, 0.8307, 0.8819, 0.8307, 0.8819, 0.8307, 0.8819, 0.8307, 0.8819, 0.8307, 0.8819, 0.8307, 0.8819, 0.8307, 0.8819, 0.8307, 0.8819, 0.8307, 0.8819, 0.8307, 0.8819, 0.8307, 0.8819, 0.8307, 0.8819, 0.8307, 0.8819, 0.8307, 0.8819, 0.8307, 0.8819, 0.8307, 0.8819, 0.8307, 0.8819, 0.8307, 0.8819, 0.8307, 0.8819, 0.8307, 0.8819, 0.8307, 0.8819, 0.8307, 0.8819, 0.8307, 0.8819, 0.8307, 0.8819, 0.8307, 0.8819, 0.8307, 0.8819, 0.8307, 0.8819, 0.8307, 0.8819, 0.8307, 0.8819, 0.8307, 0.8819, 0.8307, 0.8819, 0.8307, 0.8819, 0.8307, 0.8819, 0.8307, 0.8819, 0.8307, 0.8819, 0.8307, 0.8819, 0.8307, 0.8819, 0.8307, 0.8819, 0.8307, 0.8819, 0.8307, 0.8819, 0.8307, 0.8819, 0.8307, 0.8819, 0.8307, 0.8819, 0.8307, 0.8819, 0.8307, 0.8819, 0.8307, 0.8819, 0.8307, 0.8819, 0.8307, 0.8819, 0.8307, 0.8819, 0.8307, 0.8819, 0.8307, 0.8819, 0.8307, 0.8819, 0.8307, 0.8819, 0.8307, 0.8819, 0.8307, 0.8819, 0.8307, 0.8819, 0.8307, 0.8819, 0.8307, 0.8819, 0.8307, 0.8819, 0.8307, 0.8819, 0.8307, 0.8819, 0.8307, 0.8819, 0.8307, 0.8819, 0.8307, 0.8819, 0.8307, 0.8819, 0.8307, 0.8819, 0.8307, 0.8819, 0.8307, 0.8819, 0.8307, 0.8819, 0.8307, 0.8819, 0.8307, 0.8819, 0.8307, 0.8819, 0.8307, 0.8819, 0.8307, 0.8819, 0.8307, 0.8819, 0.8307, 0.8819, 0.8307, 0.8819, 0.8307, 0.8819, 0.8307, 0.8819, 0.8307, 0.8819, 0.8307, 0.8819, 0.8307, 0.8819, 0.8307, 0.8819, 0.8307, 0.8819, 0.8307, 0.8819, 0.8307, 0.8819, 0.8307, 0.8819, 0.8307, 0.8819, 0.8307, 0.8819, 0.8307, 0.8819, 0.8307, 0.8819, 0.8307, 0.8819, 0.8307, 0.8819, 0.8307, 0.8819, 0.8307, 0.8819, 0.8307, 0.8819, 0.8307, 0.8819, 0.8307, 0.8819, 0.8307, 0.8819, 0.8307, 0.8819, 0.8307, 0.8819, 0.8307, 0.8819, 0.8307, 0.8819, 0.8307, 0.8819, 0.8307, 0.8819, 0.8307, 0.8819, 0.8307, 0.8819, 0.8307, 0.8819, 0.8307, 0.8819, 0.8307, 0.8819, 0.8307, 0.8819, 0.8307, 0.8819, 0.8307, 0.8819, 0.8307, 0.8819, 0.8307, 0.8819, 0.8307, 0.8819, 0.8307, 0.8819, 0.8307, 0.8819, 0.8307, 0.8819, 0.8307, 0.8819, 0.8307, 0.8819, 0.8307, 0.8819, 0.8307, 0.8819, 0.8307, 0.8819, 0.8307, 0.8819, 0.8307, 0.8819, 0.8307, 0.8819, 0.8307, 0.8819, 0.8307, 0.8819, 0.8307, 0.8819, 0.8307, 0.8819, 0.8307, 0.8819, 0.8307, 0.8819, 0.8307, 0.8819, 0.8307, 0.8819, 0.8307, 0.8819, 0.8307, 0.8819, 0.8307, 0.8819, 0.8307, 0.8819, 0.8307, 0.8819, 0.8307, 0.8819, 0.8307, 0.8819, 0.8307, 0.8819, 0.8307, 0.8819, 0.8307, 0.8819, 0.8307, 0.8819, 0.8307, 0.8819, 0.8307, 0.8819, 0.8307, 0.8819, 0.8307, 0.8819, 0.8307, 0.8819, 0.8307, 0.8819, 0.8307, 0.8819, 0.8307, 0.8819, 0.8307, 0.8819, 0.8307, 0.8819, 0.8307, 0.8819, 0.8307, 0.8819, 0.8307, 0.8819, 0.8307, 0.8819, 0.8307, 0.8819, 0.8307, 0.8819, 0.8307, 0.8819, 0.8307, 0.8819, 0.8307, 0.8819, 0.8307, 0.8819, 0.8307, 0.8819, 0.8307, 0.8819, 0.8307, 0.8819, 0.8307, 0.8819, 0.8307, 0.8819, 0.8307, 0.8819, 0.8307, 0.8819, 0.8307, 0.8819, 0.8307, 0.8819, 0.8307, 0.8819, 0.8307, 0.8819, 0.8307, 0.8819, 0.8307, 0.8819, 0.8307, 0.8819, 0.8307, 0.8819, 0.8307, 0.8819, 0.8307, 0.8819, 0.8307, 0.8819, 0.8307, 0.8819, 0.8307, 0.8819, 0.8307, 0.8819, 0.8307, 0.8819, 0.8307, 0.8819, 0.8307, 0.8819, 0.8307, 0.8819, 0.8307, 0.8819, 0.8307, 0.8819, 0.8307, 0.8819, 0.8307, 0.8819, 0.8307, 0.8819, 0.8307, 0.8819, 0.8307, 0.8819, 0.8307, 0.8819, 0.8307, 0.8819, 0.8307, 0.8819, 0.8307, 0.8819, 0.8307, 0.8819, 0.8307, 0.8819, 0.8307, 0.8819, 0.8307, 0.8819, 0.8307, 0.8819, 0.8307, 0.8819, 0.8307, 0.8819, 0.8307, 0.8819, 0.8307, 0.8819, 0.8307, 0.8819, 0.8307, 0.8819, 0.8307, 0.8819, 0.8307, 0.8819, 0.8307, 0.8819, 0.8307, 0.8819, 0.8307, 0.8819, 0.8307, 0.8819, 0.8307, 0.8819, 0.8307, 0.8819, 0.8307, 0.8819, 0.8307, 0.8819, 0.8307, 0.8819, 0.8307, 0.8819, 0.8307, 0.8819, 0.8307, 0.8819, 0.8307, 0.8819, 0.8307, 0.8819, 0.8307, 0.8819, 0.8307, 0.8819, 0.8307, 0.8819, 0.8307, 0.8819, 0.8307, 0.8819, 0.8307, 0.8819, 0.8307, 0.8819, 0.8307, 0.8819, 0.8307, 0.8819, 0.8307, 0.8819, 0.8307, 0.8819, 0.8307, 0.8819, 0.8307, 0.8819, 0.8307, 0.8819, 0.8307, 0.8819, 0.8307, 0.8819, 0.8307, 0.8819, 0.8307, 0.8819, 0.8307, 0.8819, 0.8307, 0.8819, 0.8307, 0.8819, 0.8307, 0.8819, 0.8307, 0.8819, 0.8307, 0.8819, 0.8307, 0.8819, 0.8307, 0.8819, 0.8307, 0.8819, 0.8307, 0.8819, 0.8307, 0.8819, 0.8307, 0.8819, 0.8307, 0.8819, 0.8307, 0.8819, 0.8307, 0.8819, 0.8307, 0.8819, 0.8307, 0.8819, 0.8307, 0.8819, 0.8307, 0.8819, 0.8307, 0.8819, 0.8307, 0.8819, 0.8307, 0.8819, 0.8307, 0.8819, 0.8307, 0.8819, 0.8307, 0.8819, 0.8307, 0.8819, 0.8307, 0.8819, 0.8307, 0.8819, 0.8307, 0.8819, 0.8307, 0.8819, 0.8307, 0.8819, 0.8307, 0.8819, 0.8307, 0.8819, 0.8307, 0.8819, 0.8307, 0.8819, 0.8307, 0.8819, 0.8307, 0.8819, 0.8307, 0.8819, 0.8307, 0.8819, 0.8307, 0.8819, 0.8307, 0.8819, 0.8307, 0.8819, 0.8307, 0.8819, 0.8307, 0.8819, 0.8307, 0.8819, 0.8307, 0.8819, 0.8307, 0.8819, 0.8307, 0.8819, 0.8307, 0.8819, 0.8307, 0.8819, 0.8307, 0.8819, 0.8307, 0.8819, 0.8307, 0.8819, 0.8307, 0.8819, 0.8307, 0.8819, 0.8307, 0.8819, 0.8307, 0.8819, 0.8307, 0.8819, 0.8307, 0.8819, 0.8307, 0.8819, 0.8307, 0.8819, 0.8307, 0.8819, 0.8307, 0.8819, 0.8307, 0.8819, 0.8307, 0.8819, 0.8307, 0.8819, 0.8307, 0.8819, 0.8307, 0.8819, 0.8307, 0.8819, 0.8307, 0.8819, 0.8307, 0.8819, 0.8307, 0.8819, 0.8307, 0.8819, 0.8307, 0.8819, 0.8307, 0.8819, 0.8307, 0.8819, 0.8307, 0.8819, 0.8307, 0.8819, 0.8307, 0.8819, 0.8307, 0.8819, 0.8307, 0.8819, 0.8307, 0.8819, 0.8307, 0.8819, 0.8307, 0.8819, 0.8307, 0.8819, 0.8307, 0.8819, 0.8307, 0.8819, 0.8307, 0.8819, 0.8307, 0.8819, 0.8307, 0.8819, 0.8307, 0.8819, 0.8307, 0.8819, 0.8307, 0.8819, 0.8307, 0.8819, 0.8307, 0.8819, 0.8307, 0.8819, 0.8307, 0.8819, 0.8307, 0.8819, 0.8307, 0.8819, 0.8307, 0.8819, 0.8307, 0.8819, 0.8307, 0.8819, 0.8307, 0.8819, 0.8307, 0.8819, 0.8307, 0.8819, 0.8307, 0.8819, 0.8307, 0.8819, 0.8307, 0.8819, 0.8307, 0.8819, 0.8307, 0.8819, 0.8307, 0.8819, 0.8307, 0.8819, 0.8307, 0.8819, 0.8307, 0.8819, 0.8307, 0.8819, 0.8307, 0.8819, 0.8307, 0.8819, 0.8307, 0.8819, 0.8307, 0.8819, 0.8307, 0.8819, 0.8307, 0.8819, 0.8307, 0.8819, 0.8307, 0.8819, 0.8307, 0.8819, 0.8307, 0.8819, 0.8307, 0.8819, 0.8307, 0.8819, 0.8307, 0.8819, 0.8307, 0.8819, 0.8307, 0.8819, 0.8307, 0.8819, 0.8307, 0.8819, 0.8307, 0.8819, 0.8307, 0.8819, 0.8307, 0.8819, 0.8307, 0.8819, 0.8307, 0.8819, 0.8307, 0.8819, 0.8307, 0.8819, 0.8307, 0.8819, 0.8307, 0.8819, 0.8307, 0.8819, 0.8307, 0.8819, 0.8307, 0.8819, 0.8307, 0.8819, 0.8307, 0.8819, 0.8307, 0.8819, 0.8307, 0.8819, 0.8307, 0.8819, 0.8307, 0.8819, 0.8307, 0.8819, 0.8307, 0.8819, 0.8307, 0.8819, 0.8307, 0.8819, 0.8307, 0.8819, 0.8307, 0.8819, 0.8307, 0.8819, 0.8307, 0.8819, 0.8307, 0.8819, 0.8307, 0.8819, 0.8307, 0.8819, 0.8307, 0.8819, 0.8307, 0.8819, 0.8307, 0.8819, 0.8307, 0.8819, 0.8307, 0.8819, 0.8307, 0.8819, 0.8307, 0.8819, 0.8307, 0.8819, 0.8307, 0.8819, 0.8307, 0.8819, 0.8307, 0.8819, 0.8307, 0.8819, 0.8307, 0.8819, 0.8307, 0.8819, 0.8307, 0.8819, 0.8307, 0.8819, 0.8307, 0.8819, 0.8307, 0.8819, 0.8307, 0.8819, 0.8307, 0.8819, 0.8307, 0.8819, 0.8307, 0.8819, 0.8307, 0.8819, 0.8307, 0.8819, 0.8307, 0.8819, 0.8307, 0.8819, 0.8307, 0.8819, 0.8307, 0.8819, 0.8307, 0.8819, 0.8307, 0.8819, 0.8307, 0.8819, 0.8307, 0.8819, 0.8307, 0.8819, 0.8307, 0.8819, 0.8307, 0.8819, 0.8307, 0.8819, 0.8307, 0.8819, 0.8307, 0.8819, 0.8307, 0.8819, 0.8307, 0.8819, 0.8307, 0.8819, 0.8307, 0.8819, 0.8307, 0.8819, 0.8307, 0.8819, 0.8307, 0.8819, 0.8307, 0.8819, 0.8307, 0.8819, 0.8307, 0.8819, 0.8307, 0.8819, 0.8307, 0.8819, 0.8307, 0.8819, 0.8307, 0.8819, 0.8307, 0.8819, 0.8307, 0.8819, 0.8307, 0.8819, 0.8307, 0.8819, 0.8307, 0.8819, 0.8307, 0.8819, 0.8307, 0.8819, 0.8307, 0.8819, 0.8307, 0.8819, 0.8307, 0.8819, 0.8307, 0.8819, 0.8109, 0.7192, 0.8109, 0.7192, 0.8109, 0.7192, 0.8109, 0.7192, 0.8109, 0.7192, 0.8109, 0.7192, 0.8109, 0.7192, 0.8109, 0.7192, 0.8109, 0.7192, 0.8109, 0.7192, 0.8109, 0.7192, 0.8109, 0.7192, 0.8109, 0.7192, 0.8109, 0.7192, 0.8109, 0.7192, 0.8109, 0.7192, 0.8109, 0.7192, 0.8109, 0.7192, 0.8109, 0.7192, 0.8109, 0.7192, 0.8109, 0.7192, 0.8109, 0.7192, 0.8109, 0.7192, 0.8109, 0.7192, 0.8109, 0.7192, 0.8109, 0.7192, 0.8109, 0.7192, 0.8109, 0.7192, 0.8109, 0.7192, 0.8109, 0.7192, 0.8109, 0.7192, 0.8109, 0.7192, 0.8109, 0.7192, 0.8109, 0.7192, 0.8109, 0.7192, 0.8109, 0.7192, 0.8109, 0.7192, 0.8109, 0.7192, 0.8109, 0.7192, 0.8109, 0.7192, 0.8109, 0.7192, 0.8109, 0.7192, 0.8109, 0.7192, 0.8109, 0.7192, 0.8109, 0.7192, 0.8109, 0.7192, 0.8109, 0.7192, 0.8109, 0.7192, 0.8109, 0.7192, 0.8109, 0.7192, 0.8109, 0.7192, 0.8109, 0.7192, 0.8109, 0.7192, 0.8109, 0.7192, 0.8109, 0.7192, 0.8109, 0.7192, 0.8109, 0.7192, 0.8109, 0.7192, 0.8109, 0.7192, 0.8109, 0.7192, 0.8109, 0.7192, 0.8109, 0.7192, 0.8109, 0.7192, 0.8109, 0.7192, 0.8109, 0.7192, 0.8109, 0.7192, 0.8109, 0.7192, 0.8109, 0.7192, 0.8109, 0.7192, 0.8109, 0.7192, 0.8109, 0.7192, 0.8109, 0.7192, 0.8109, 0.7192, 0.8109, 0.7192, 0.8109, 0.7192, 0.8109, 0.7192, 0.8109, 0.7192, 0.8109, 0.7192, 0.8109, 0.7192, 0.8109, 0.7192, 0.8109, 0.7192, 0.8109, 0.7192, 0.8109, 0.7192, 0.8109, 0.7192, 0.8109, 0.7192, 0.8109, 0.7192, 0.8109, 0.7192, 0.8109, 0.7192, 0.8109, 0.7192, 0.8109, 0.7192, 0.8109, 0.7192, 0.8109, 0.7192, 0.8109, 0.7192, 0.8109, 0.7192, 0.8109, 0.7192, 0.8109, 0.7192, 0.8109, 0.7192, 0.8109, 0.7192, 0.8109, 0.7192, 0.8109, 0.7192, 0.8109, 0.7192, 0.8109, 0.7192, 0.8109, 0.7192, 0.8109, 0.7192, 0.8109, 0.7192, 0.8109, 0.7192, 0.8109, 0.7192, 0.8109, 0.7192, 0.8109, 0.7192, 0.8109, 0.7192, 0.8109, 0.7192, 0.8109, 0.7192, 0.8109, 0.7192, 0.8109, 0.7192, 0.8109, 0.7192, 0.8109, 0.7192, 0.8109, 0.7192, 0.8109, 0.7192, 0.8109, 0.7192, 0.8109, 0.7192, 0.8109, 0.7192, 0.8109, 0.7192, 0.8109, 0.7192, 0.8109, 0.7192, 0.8109, 0.7192, 0.8109, 0.7192, 0.8109, 0.7192, 0.8109, 0.7192, 0.8109, 0.7192, 0.8109, 0.7192, 0.8109, 0.7192, 0.8109, 0.7192, 0.8109, 0.7192, 0.8109, 0.7192])
me_icosphere.materials.append(mat_material)
me_icosphere.use_remesh_fix_poles = True
me_icosphere.use_remesh_preserve_attributes = False
me_icosphere.use_mirror_vertex_groups = False
me_icosphere.update()
me_cube_001 = bpy.data.meshes.new('Cube.001')
me_cube_001.from_pydata([(-0.2079, -1.0, 3.668), (-1.0, -0.2079, 3.668), (-1.0, -0.2079, 5.668), (-0.2079, -1.0, 5.668), (-1.0, 0.2079, 3.668), (-0.2079, 1.0, 3.668), (-0.2079, 1.0, 5.668), (-1.0, 0.2079, 5.668), (1.0, -0.2079, 3.668), (0.2079, -1.0, 3.668), (0.2079, -1.0, 5.668), (1.0, -0.2079, 5.668), (0.2079, 1.0, 3.668), (1.0, 0.2079, 3.668), (1.0, 0.2079, 5.668), (0.2079, 1.0, 5.668), (-0.3129, -0.895, 3.816), (-0.3129, -0.895, 5.519), (-0.895, -0.3129, 5.519), (-0.895, -0.3129, 3.816), (-0.3129, 0.895, 5.519), (-0.3129, 0.895, 3.816), (-0.895, 0.3129, 3.816), (-0.895, 0.3129, 5.519), (0.895, 0.3129, 5.519), (0.895, 0.3129, 3.816), (0.3129, 0.895, 3.816), (0.3129, 0.895, 5.519), (0.3129, -0.895, 5.519), (0.3129, -0.895, 3.816), (0.895, -0.3129, 3.816), (0.895, -0.3129, 5.519), (-0.6283, 0.05398, 3.668), (-0.05398, 0.6283, 3.668), (0.05398, 0.6283, 3.668), (0.6283, 0.05398, 3.668), (0.6283, -0.05398, 3.668), (0.05398, -0.6283, 3.668), (-0.05398, -0.6283, 3.668), (-0.6283, -0.05398, 3.668), (-0.05398, 0.6283, 5.792), (-0.6283, -0.05398, 5.792), (0.05398, 0.6283, 5.792), (0.6283, -0.05398, 5.792), (-0.05398, -0.6283, 5.792), (-1.523, -1.754, 3.816), (-1.167, -1.749, 3.816), (-1.749, -1.167, 3.816), (-1.754, -1.523, 3.816), (-1.167, 1.749, 3.816), (-1.523, 1.754, 3.816), (-1.754, 1.523, 3.816), (-1.749, 1.167, 3.816), (1.749, 1.167, 3.816), (1.754, 1.523, 3.816), (1.523, 1.754, 3.816), (1.167, 1.749, 3.816), (1.167, -1.749, 3.816), (1.523, -1.754, 3.816), (1.754, -1.523, 3.816), (1.749, -1.167, 3.816), (-3.174, -2.592, 1.472), (-3.178, -2.949, 1.472), (-2.949, -3.178, 1.472), (-2.592, -3.174, 1.472), (-2.592, 3.174, 1.472), (-2.949, 3.178, 1.472), (-3.178, 2.949, 1.472), (-3.174, 2.592, 1.472), (3.174, 2.592, 1.472), (3.178, 2.949, 1.472), (2.949, 3.178, 1.472), (2.592, 3.174, 1.472), (2.592, -3.174, 1.472), (2.949, -3.178, 1.472), (3.178, -2.949, 1.472), (3.174, -2.592, 1.472), (-3.174, -2.592, 0.6194), (-3.177, -2.95, 0.6194), (-2.95, -3.177, 0.6194), (-2.592, -3.174, 0.6194), (-2.592, 3.174, 0.6194), (-2.95, 3.177, 0.6194), (-3.177, 2.95, 0.6194), (-3.174, 2.592, 0.6194), (3.174, 2.592, 0.6194), (3.177, 2.95, 0.6194), (2.95, 3.177, 0.6194), (2.592, 3.174, 0.6194), (2.592, -3.174, 0.6194), (2.95, -3.177, 0.6194), (3.177, -2.95, 0.6194), (3.174, -2.592, 0.6194), (-3.674, -2.563, 0.3246), (-3.676, -2.921, 0.3247), (-2.921, -3.676, 0.3247), (-2.563, -3.674, 0.3246), (-2.563, 3.674, 0.3246), (-2.921, 3.676, 0.3247), (-3.676, 2.921, 0.3247), (-3.674, 2.563, 0.3246), (3.674, 2.563, 0.3246), (3.676, 2.921, 0.3247), (2.921, 3.676, 0.3247), (2.563, 3.674, 0.3246), (2.563, -3.674, 0.3246), (2.921, -3.676, 0.3247), (3.676, -2.921, 0.3247), (3.674, -2.563, 0.3246), (-3.677, -2.921, -0.03438), (-3.674, -2.563, -0.03443), (-2.563, -3.674, -0.03443), (-2.921, -3.677, -0.03438), (-2.921, 3.677, -0.03438), (-2.563, 3.674, -0.03443), (-3.674, 2.563, -0.03443), (-3.677, 2.921, -0.03438), (3.677, 2.921, -0.03438), (3.674, 2.563, -0.03443), (2.563, 3.674, -0.03443), (2.921, 3.677, -0.03438), (2.921, -3.677, -0.03438), (2.563, -3.674, -0.03443), (3.674, -2.563, -0.03443), (3.677, -2.921, -0.03438), (0.9099, 1.492, 3.816), (0.9069, 1.335, 3.816), (0.7565, 1.339, 3.816), (0.8301, 1.412, 3.92), (1.335, 0.9069, 3.816), (1.492, 0.9099, 3.816), (1.412, 0.8301, 3.92), (1.339, 0.7565, 3.816), (1.492, -0.9099, 3.816), (1.335, -0.9069, 3.816), (1.339, -0.7565, 3.816), (1.412, -0.8301, 3.92), (0.9069, -1.335, 3.816), (0.9099, -1.492, 3.816), (0.8301, -1.412, 3.92), (0.7565, -1.339, 3.816), (-1.335, -0.9069, 3.816), (-1.492, -0.9099, 3.816), (-1.412, -0.8301, 3.92), (-1.339, -0.7565, 3.816), (-0.9099, -1.492, 3.816), (-0.9069, -1.335, 3.816), (-0.7565, -1.339, 3.816), (-0.8301, -1.412, 3.92), (-1.492, 0.9099, 3.816), (-1.335, 0.9069, 3.816), (-1.339, 0.7565, 3.816), (-1.412, 0.8301, 3.92), (-0.9069, 1.335, 3.816), (-0.9099, 1.492, 3.816), (-0.8301, 1.412, 3.92), (-0.7565, 1.339, 3.816), (-2.761, -2.332, 1.472), (-2.917, -2.335, 1.472), (2.335, 2.917, 1.472), (2.332, 2.761, 1.472), (2.917, -2.335, 1.472), (2.761, -2.332, 1.472), (-2.332, 2.761, 1.472), (-2.335, 2.917, 1.472), (2.761, 2.332, 1.472), (2.917, 2.335, 1.472), (2.332, -2.761, 1.472), (2.335, -2.917, 1.472), (-2.335, -2.917, 1.472), (-2.332, -2.761, 1.472), (-2.917, 2.335, 1.472), (-2.761, 2.332, 1.472), (-2.76, -2.333, 0.6193), (-2.917, -2.335, 0.6193), (2.335, 2.917, 0.6193), (2.333, 2.76, 0.6193), (2.917, -2.335, 0.6193), (2.76, -2.333, 0.6193), (-2.333, 2.76, 0.6193), (-2.335, 2.917, 0.6193), (2.76, 2.333, 0.6193), (2.917, 2.335, 0.6193), (2.333, -2.76, 0.6193), (2.335, -2.917, 0.6193), (-2.335, -2.917, 0.6193), (-2.333, -2.76, 0.6193), (-2.917, 2.335, 0.6193), (-2.76, 2.333, 0.6193), (-2.79, -1.834, 0.3244), (-2.946, -1.835, 0.3245), (1.835, 2.946, 0.3245), (1.834, 2.79, 0.3244), (2.946, -1.835, 0.3245), (2.79, -1.834, 0.3244), (-1.834, 2.79, 0.3244), (-1.835, 2.946, 0.3245), (2.79, 1.834, 0.3244), (2.946, 1.835, 0.3245), (1.834, -2.79, 0.3244), (1.835, -2.946, 0.3245), (-1.835, -2.946, 0.3245), (-1.834, -2.79, 0.3244), (-2.946, 1.835, 0.3245), (-2.79, 1.834, 0.3244), (-2.946, -1.835, -0.0346), (-2.79, -1.834, -0.03462), (1.834, 2.79, -0.03462), (1.835, 2.946, -0.0346), (2.79, -1.834, -0.03462), (2.946, -1.835, -0.0346), (-1.835, 2.946, -0.0346), (-1.834, 2.79, -0.03462), (2.946, 1.835, -0.0346), (2.79, 1.834, -0.03462), (1.835, -2.946, -0.0346), (1.834, -2.79, -0.03462), (-1.834, -2.79, -0.03462), (-1.835, -2.946, -0.0346), (-2.79, 1.834, -0.03462), (-2.946, 1.835, -0.0346), (0.9497, 1.293, 5.117), (0.8301, 1.412, 4.934), (0.7252, 1.307, 5.199), (1.412, 0.8301, 4.934), (1.293, 0.9497, 5.117), (1.307, 0.7252, 5.199), (1.293, -0.9497, 5.117), (1.412, -0.8301, 4.934), (1.307, -0.7252, 5.199), (0.8301, -1.412, 4.934), (0.9497, -1.293, 5.117), (0.7252, -1.307, 5.199), (-1.412, -0.8301, 4.934), (-1.293, -0.9497, 5.117), (-1.307, -0.7252, 5.199), (-0.9497, -1.293, 5.117), (-0.8301, -1.412, 4.934), (-0.7252, -1.307, 5.199), (-1.293, 0.9497, 5.117), (-1.412, 0.8301, 4.934), (-1.307, 0.7252, 5.199), (-0.8301, 1.412, 4.934), (-0.9497, 1.293, 5.117), (-0.7252, 1.307, 5.199), (-1.473, -1.594, 4.797), (-1.523, -1.754, 4.533), (-1.248, -1.591, 4.885), (-1.167, -1.749, 4.672), (-1.591, -1.248, 4.885), (-1.749, -1.167, 4.672), (-1.594, -1.473, 4.797), (-1.754, -1.523, 4.533), (-1.248, 1.591, 4.885), (-1.167, 1.749, 4.672), (-1.473, 1.594, 4.797), (-1.523, 1.754, 4.533), (-1.594, 1.473, 4.797), (-1.754, 1.523, 4.533), (-1.591, 1.248, 4.885), (-1.749, 1.167, 4.672), (1.591, 1.248, 4.885), (1.749, 1.167, 4.672), (1.594, 1.473, 4.797), (1.754, 1.523, 4.533), (1.473, 1.594, 4.797), (1.523, 1.754, 4.533), (1.248, 1.591, 4.885), (1.167, 1.749, 4.672), (1.248, -1.591, 4.885), (1.167, -1.749, 4.672), (1.473, -1.594, 4.797), (1.523, -1.754, 4.533), (1.594, -1.473, 4.797), (1.754, -1.523, 4.533), (1.591, -1.248, 4.885), (1.749, -1.167, 4.672), (0.8309, 0.1379, 5.792), (0.1379, 0.8309, 5.792), (-0.1379, 0.8309, 5.792), (-0.8309, 0.1379, 5.792), (-0.8309, -0.1379, 5.792), (-0.1379, -0.8309, 5.792), (0.1379, -0.8309, 5.792), (0.8309, -0.1379, 5.792), (0.6279, 0.05379, 5.792), (-0.6279, 0.05379, 5.792), (0.05379, -0.6279, 5.792)], [], [(9, 10, 3, 0), (13, 14, 11, 8), (1, 2, 7, 4), (5, 6, 15, 12), (157, 170, 186, 173), (242, 155, 154, 49, 254), (145, 148, 237, 248, 46), (16, 17, 238, 237, 148, 147), (33, 34, 42, 40), (0, 3, 17, 16), (3, 2, 18, 17), (2, 1, 19, 18), (1, 0, 16, 19), (6, 5, 21, 20), (5, 4, 22, 21), (4, 7, 23, 22), (7, 6, 20, 23), (14, 13, 25, 24), (13, 12, 26, 25), (12, 15, 27, 26), (15, 14, 24, 27), (10, 9, 29, 28), (9, 8, 30, 29), (8, 11, 31, 30), (11, 10, 28, 31), (45, 48, 62, 63), (149, 152, 240, 260, 52), (125, 128, 222, 268, 56), (133, 136, 228, 276, 60), (24, 25, 132, 131, 224, 226), (28, 29, 140, 139, 230, 232), (20, 21, 156, 155, 242, 244), (52, 260, 258, 51), (233, 143, 142, 47, 250), (56, 268, 266, 55), (51, 50, 66, 67), (60, 276, 274, 59), (19, 16, 147, 146, 141, 144), (55, 54, 70, 71), (149, 52, 68, 171), (59, 58, 74, 75), (221, 225, 261, 263, 265, 267), (53, 130, 166, 69), (26, 27, 223, 222, 128, 127), (129, 126, 160, 165), (227, 231, 269, 271, 273, 275), (57, 138, 168, 73), (30, 31, 229, 228, 136, 135), (137, 134, 162, 167), (236, 234, 249, 251, 245, 247), (141, 146, 170, 157), (23, 20, 244, 243, 239, 241), (47, 142, 158, 61), (22, 23, 241, 240, 152, 151), (239, 243, 253, 255, 257, 259), (49, 154, 164, 65), (21, 22, 151, 150, 153, 156), (75, 74, 90, 91), (67, 66, 82, 83), (171, 68, 84, 187), (161, 76, 92, 177), (125, 56, 72, 159), (31, 28, 232, 231, 227, 229), (133, 60, 76, 161), (17, 18, 235, 234, 236, 238), (224, 131, 130, 53, 262), (230, 139, 138, 57, 270), (29, 30, 135, 134, 137, 140), (153, 150, 172, 163), (46, 248, 246, 45), (18, 19, 144, 143, 233, 235), (250, 47, 48, 252), (63, 62, 78, 79), (179, 188, 204, 195), (89, 184, 200, 105), (175, 88, 104, 191), (85, 182, 198, 101), (61, 158, 174, 77), (79, 78, 94, 95), (71, 70, 86, 87), (173, 186, 202, 189), (165, 160, 176, 181), (65, 164, 180, 81), (167, 162, 178, 183), (69, 166, 182, 85), (159, 72, 88, 175), (73, 168, 184, 89), (163, 172, 188, 179), (169, 64, 80, 185), (197, 192, 207, 214), (205, 206, 217, 218, 111, 112, 109, 110), (103, 102, 117, 120), (213, 214, 207, 208, 119, 120, 117, 118), (185, 80, 96, 201), (177, 92, 108, 193), (187, 84, 100, 203), (83, 82, 98, 99), (91, 90, 106, 107), (77, 174, 190, 93), (95, 94, 109, 112), (87, 86, 102, 103), (189, 202, 217, 206), (181, 176, 192, 197), (81, 180, 196, 97), (183, 178, 194, 199), (211, 212, 219, 220, 115, 116, 113, 114), (151, 149, 150), (215, 216, 209, 210, 123, 124, 121, 122), (97, 196, 211, 114), (199, 194, 209, 216), (101, 198, 213, 118), (191, 104, 119, 208), (105, 200, 215, 122), (195, 204, 219, 212), (201, 96, 111, 218), (193, 108, 123, 210), (203, 100, 115, 220), (99, 98, 113, 116), (107, 106, 121, 124), (93, 190, 205, 110), (4, 5, 33, 32), (5, 12, 34, 33), (12, 13, 35, 34), (13, 8, 36, 35), (8, 9, 37, 36), (9, 0, 38, 37), (0, 1, 39, 38), (1, 4, 32, 39), (32, 33, 40, 286), (38, 39, 41, 44), (36, 37, 287, 43), (34, 35, 285, 42), (39, 32, 286, 41), (37, 38, 44, 287), (35, 36, 43, 285), (45, 246, 252, 48), (254, 49, 50, 256), (256, 50, 51, 258), (262, 53, 54, 264), (264, 54, 55, 266), (270, 57, 58, 272), (272, 58, 59, 274), (47, 61, 62, 48), (64, 46, 45, 63), (53, 69, 70, 54), (72, 56, 55, 71), (74, 58, 57, 73), (51, 67, 68, 52), (66, 50, 49, 65), (76, 60, 59, 75), (78, 62, 61, 77), (63, 79, 80, 64), (71, 87, 88, 72), (75, 91, 92, 76), (67, 83, 84, 68), (82, 66, 65, 81), (86, 70, 69, 85), (90, 74, 73, 89), (81, 97, 98, 82), (100, 84, 83, 99), (85, 101, 102, 86), (104, 88, 87, 103), (106, 90, 89, 105), (108, 92, 91, 107), (94, 78, 77, 93), (79, 95, 96, 80), (107, 124, 123, 108), (99, 116, 115, 100), (113, 98, 97, 114), (93, 110, 109, 94), (111, 96, 95, 112), (117, 102, 101, 118), (119, 104, 103, 120), (121, 106, 105, 122), (145, 46, 64, 169), (156, 154, 155), (154, 156, 153), (125, 127, 128), (127, 125, 126), (130, 132, 129), (132, 130, 131), (135, 133, 134), (133, 135, 136), (149, 171, 172, 150), (164, 154, 153, 163), (145, 169, 170, 146), (158, 142, 141, 157), (125, 159, 160, 126), (166, 130, 129, 165), (133, 161, 162, 134), (168, 138, 137, 167), (161, 177, 178, 162), (184, 168, 167, 183), (157, 173, 174, 158), (186, 170, 169, 185), (176, 160, 159, 175), (188, 172, 171, 187), (163, 179, 180, 164), (165, 181, 182, 166), (175, 191, 192, 176), (198, 182, 181, 197), (183, 199, 200, 184), (177, 193, 194, 178), (173, 189, 190, 174), (202, 186, 185, 201), (204, 188, 187, 203), (179, 195, 196, 180), (209, 194, 193, 210), (219, 204, 203, 220), (195, 212, 211, 196), (197, 214, 213, 198), (191, 208, 207, 192), (199, 216, 215, 200), (189, 206, 205, 190), (217, 202, 201, 218), (25, 26, 127, 126, 129, 132), (149, 151, 152), (142, 144, 141), (144, 142, 143), (146, 147, 145), (148, 145, 147), (137, 138, 140), (138, 139, 140), (221, 222, 223), (224, 225, 226), (227, 228, 229), (230, 231, 232), (233, 234, 235), (236, 237, 238), (239, 240, 241), (242, 243, 244), (247, 245, 246, 248), (251, 249, 250, 252), (255, 253, 254, 256), (259, 257, 258, 260), (263, 261, 262, 264), (267, 265, 266, 268), (271, 269, 270, 272), (275, 273, 274, 276), (236, 247, 248, 237), (245, 251, 252, 246), (233, 250, 249, 234), (253, 243, 242, 254), (257, 255, 256, 258), (260, 240, 239, 259), (261, 225, 224, 262), (265, 263, 264, 266), (268, 222, 221, 267), (269, 231, 230, 270), (273, 271, 272, 274), (276, 228, 227, 275), (27, 24, 226, 225, 221, 223), (14, 15, 278, 277), (15, 6, 279, 278), (6, 7, 280, 279), (7, 2, 281, 280), (2, 3, 282, 281), (3, 10, 283, 282), (10, 11, 284, 283), (11, 14, 277, 284), (277, 278, 42, 285), (278, 279, 40, 42), (279, 280, 286, 40), (280, 281, 41, 286), (281, 282, 44, 41), (282, 283, 287, 44), (283, 284, 43, 287), (284, 277, 285, 43)])
_uv = me_cube_001.uv_layers.new(name='UVMap')
_uv.uv.foreach_set('vector', [0.1814, 0.7006, 0.1814, 0.7006, 0.1814, 0.7006, 0.1814, 0.7006, 0.1814, 0.7006, 0.1814, 0.7006, 0.1814, 0.7006, 0.1814, 0.7006, 0.1814, 0.7006, 0.1814, 0.7006, 0.1814, 0.7006, 0.1814, 0.7006, 0.1814, 0.7006, 0.1814, 0.7006, 0.1814, 0.7006, 0.1814, 0.7006, 0.7518, 0.6621, 0.7518, 0.6621, 0.7518, 0.6621, 0.7518, 0.6621, 0.1814, 0.7006, 0.1814, 0.7006, 0.1814, 0.7006, 0.1814, 0.7006, 0.1814, 0.7006, 0.1814, 0.7006, 0.1814, 0.7006, 0.1814, 0.7006, 0.1814, 0.7006, 0.1814, 0.7006, 0.1814, 0.7006, 0.1814, 0.7006, 0.1814, 0.7006, 0.1814, 0.7006, 0.1814, 0.7006, 0.1814, 0.7006, 0.1814, 0.7006, 0.1814, 0.7006, 0.1814, 0.7006, 0.1814, 0.7006, 0.1814, 0.7006, 0.1814, 0.7006, 0.1814, 0.7006, 0.1814, 0.7006, 0.1814, 0.7006, 0.1814, 0.7006, 0.1814, 0.7006, 0.1814, 0.7006, 0.1814, 0.7006, 0.1814, 0.7006, 0.1814, 0.7006, 0.1814, 0.7006, 0.1814, 0.7006, 0.1814, 0.7006, 0.1814, 0.7006, 0.1814, 0.7006, 0.1814, 0.7006, 0.1814, 0.7006, 0.1814, 0.7006, 0.1814, 0.7006, 0.1814, 0.7006, 0.1814, 0.7006, 0.1814, 0.7006, 0.1814, 0.7006, 0.1814, 0.7006, 0.1814, 0.7006, 0.1814, 0.7006, 0.1814, 0.7006, 0.1814, 0.7006, 0.1814, 0.7006, 0.1814, 0.7006, 0.1814, 0.7006, 0.1814, 0.7006, 0.1814, 0.7006, 0.1814, 0.7006, 0.1814, 0.7006, 0.1814, 0.7006, 0.1814, 0.7006, 0.1814, 0.7006, 0.1814, 0.7006, 0.1814, 0.7006, 0.1814, 0.7006, 0.1814, 0.7006, 0.1814, 0.7006, 0.1814, 0.7006, 0.1814, 0.7006, 0.1814, 0.7006, 0.1814, 0.7006, 0.1814, 0.7006, 0.1814, 0.7006, 0.1814, 0.7006, 0.1814, 0.7006, 0.1814, 0.7006, 0.1814, 0.7006, 0.1814, 0.7006, 0.1814, 0.7006, 0.1814, 0.7006, 0.1814, 0.7006, 0.1814, 0.7006, 0.1814, 0.7006, 0.1814, 0.7006, 0.1814, 0.7006, 0.1814, 0.7006, 0.1814, 0.7006, 0.7518, 0.6621, 0.7518, 0.6621, 0.7518, 0.6621, 0.7518, 0.6621, 0.1814, 0.7006, 0.1814, 0.7006, 0.1814, 0.7006, 0.1814, 0.7006, 0.1814, 0.7006, 0.1814, 0.7006, 0.1814, 0.7006, 0.1814, 0.7006, 0.1814, 0.7006, 0.1814, 0.7006, 0.1814, 0.7006, 0.1814, 0.7006, 0.1814, 0.7006, 0.1814, 0.7006, 0.1814, 0.7006, 0.1814, 0.7006, 0.1814, 0.7006, 0.1814, 0.7006, 0.1814, 0.7006, 0.1814, 0.7006, 0.1814, 0.7006, 0.1814, 0.7006, 0.1814, 0.7006, 0.1814, 0.7006, 0.1814, 0.7006, 0.1814, 0.7006, 0.1814, 0.7006, 0.1814, 0.7006, 0.1814, 0.7006, 0.1814, 0.7006, 0.1814, 0.7006, 0.1814, 0.7006, 0.1814, 0.7006, 0.1814, 0.7006, 0.1814, 0.7006, 0.1814, 0.7006, 0.1814, 0.7006, 0.1814, 0.7006, 0.1814, 0.7006, 0.1814, 0.7006, 0.1814, 0.7006, 0.1814, 0.7006, 0.1814, 0.7006, 0.1814, 0.7006, 0.1814, 0.7006, 0.1814, 0.7006, 0.7518, 0.6621, 0.7518, 0.6621, 0.7518, 0.6621, 0.7518, 0.6621, 0.1814, 0.7006, 0.1814, 0.7006, 0.1814, 0.7006, 0.1814, 0.7006, 0.1814, 0.7006, 0.1814, 0.7006, 0.1814, 0.7006, 0.1814, 0.7006, 0.1814, 0.7006, 0.1814, 0.7006, 0.7518, 0.6621, 0.7518, 0.6621, 0.7518, 0.6621, 0.7518, 0.6621, 0.7518, 0.6621, 0.7518, 0.6621, 0.7518, 0.6621, 0.7518, 0.6621, 0.7518, 0.6621, 0.7518, 0.6621, 0.7518, 0.6621, 0.7518, 0.6621, 0.1814, 0.7006, 0.1814, 0.7006, 0.1814, 0.7006, 0.1814, 0.7006, 0.1814, 0.7006, 0.1814, 0.7006, 0.7518, 0.6621, 0.7518, 0.6621, 0.7518, 0.6621, 0.7518, 0.6621, 0.1814, 0.7006, 0.1814, 0.7006, 0.1814, 0.7006, 0.1814, 0.7006, 0.1814, 0.7006, 0.1814, 0.7006, 0.7518, 0.6621, 0.7518, 0.6621, 0.7518, 0.6621, 0.7518, 0.6621, 0.1814, 0.7006, 0.1814, 0.7006, 0.1814, 0.7006, 0.1814, 0.7006, 0.1814, 0.7006, 0.1814, 0.7006, 0.7518, 0.6621, 0.7518, 0.6621, 0.7518, 0.6621, 0.7518, 0.6621, 0.1814, 0.7006, 0.1814, 0.7006, 0.1814, 0.7006, 0.1814, 0.7006, 0.1814, 0.7006, 0.1814, 0.7006, 0.7518, 0.6621, 0.7518, 0.6621, 0.7518, 0.6621, 0.7518, 0.6621, 0.1814, 0.7006, 0.1814, 0.7006, 0.1814, 0.7006, 0.1814, 0.7006, 0.1814, 0.7006, 0.1814, 0.7006, 0.7518, 0.6621, 0.7518, 0.6621, 0.7518, 0.6621, 0.7518, 0.6621, 0.1814, 0.7006, 0.1814, 0.7006, 0.1814, 0.7006, 0.1814, 0.7006, 0.1814, 0.7006, 0.1814, 0.7006, 0.7518, 0.6621, 0.7518, 0.6621, 0.7518, 0.6621, 0.7518, 0.6621, 0.1814, 0.7006, 0.1814, 0.7006, 0.1814, 0.7006, 0.1814, 0.7006, 0.1814, 0.7006, 0.1814, 0.7006, 0.1814, 0.7006, 0.1814, 0.7006, 0.1814, 0.7006, 0.1814, 0.7006, 0.1814, 0.7006, 0.1814, 0.7006, 0.7518, 0.6621, 0.7518, 0.6621, 0.7518, 0.6621, 0.7518, 0.6621, 0.1814, 0.7006, 0.1814, 0.7006, 0.1814, 0.7006, 0.1814, 0.7006, 0.1814, 0.7006, 0.1814, 0.7006, 0.7518, 0.6621, 0.7518, 0.6621, 0.7518, 0.6621, 0.7518, 0.6621, 0.7518, 0.6621, 0.7518, 0.6621, 0.7518, 0.6621, 0.7518, 0.6621, 0.7518, 0.6621, 0.7518, 0.6621, 0.7518, 0.6621, 0.7518, 0.6621, 0.7518, 0.6621, 0.7518, 0.6621, 0.7518, 0.6621, 0.7518, 0.6621, 0.7518, 0.6621, 0.7518, 0.6621, 0.7518, 0.6621, 0.7518, 0.6621, 0.1814, 0.7006, 0.1814, 0.7006, 0.1814, 0.7006, 0.1814, 0.7006, 0.1814, 0.7006, 0.1814, 0.7006, 0.7518, 0.6621, 0.7518, 0.6621, 0.7518, 0.6621, 0.7518, 0.6621, 0.1814, 0.7006, 0.1814, 0.7006, 0.1814, 0.7006, 0.1814, 0.7006, 0.1814, 0.7006, 0.1814, 0.7006, 0.1814, 0.7006, 0.1814, 0.7006, 0.1814, 0.7006, 0.1814, 0.7006, 0.1814, 0.7006, 0.1814, 0.7006, 0.1814, 0.7006, 0.1814, 0.7006, 0.1814, 0.7006, 0.1814, 0.7006, 0.1814, 0.7006, 0.1814, 0.7006, 0.1814, 0.7006, 0.1814, 0.7006, 0.1814, 0.7006, 0.1814, 0.7006, 0.7518, 0.6621, 0.7518, 0.6621, 0.7518, 0.6621, 0.7518, 0.6621, 0.1814, 0.7006, 0.1814, 0.7006, 0.1814, 0.7006, 0.1814, 0.7006, 0.1814, 0.7006, 0.1814, 0.7006, 0.1814, 0.7006, 0.1814, 0.7006, 0.1814, 0.7006, 0.1814, 0.7006, 0.1814, 0.7006, 0.1814, 0.7006, 0.1814, 0.7006, 0.1814, 0.7006, 0.7518, 0.6621, 0.7518, 0.6621, 0.7518, 0.6621, 0.7518, 0.6621, 0.8043, 0.8747, 0.8043, 0.8747, 0.8043, 0.8747, 0.8043, 0.8747, 0.8043, 0.8747, 0.8043, 0.8747, 0.8043, 0.8747, 0.8043, 0.8747, 0.8043, 0.8747, 0.8043, 0.8747, 0.8043, 0.8747, 0.8043, 0.8747, 0.8043, 0.8747, 0.8043, 0.8747, 0.8043, 0.8747, 0.8043, 0.8747, 0.7518, 0.6621, 0.7518, 0.6621, 0.7518, 0.6621, 0.7518, 0.6621, 0.8043, 0.8747, 0.8043, 0.8747, 0.8043, 0.8747, 0.8043, 0.8747, 0.7518, 0.6621, 0.7518, 0.6621, 0.7518, 0.6621, 0.7518, 0.6621, 0.8043, 0.8747, 0.8043, 0.8747, 0.8043, 0.8747, 0.8043, 0.8747, 0.7518, 0.6621, 0.7518, 0.6621, 0.7518, 0.6621, 0.7518, 0.6621, 0.7518, 0.6621, 0.7518, 0.6621, 0.7518, 0.6621, 0.7518, 0.6621, 0.7518, 0.6621, 0.7518, 0.6621, 0.7518, 0.6621, 0.7518, 0.6621, 0.7518, 0.6621, 0.7518, 0.6621, 0.7518, 0.6621, 0.7518, 0.6621, 0.7518, 0.6621, 0.7518, 0.6621, 0.7518, 0.6621, 0.7518, 0.6621, 0.7518, 0.6621, 0.7518, 0.6621, 0.7518, 0.6621, 0.7518, 0.6621, 0.7518, 0.6621, 0.7518, 0.6621, 0.7518, 0.6621, 0.7518, 0.6621, 0.7518, 0.6621, 0.7518, 0.6621, 0.7518, 0.6621, 0.7518, 0.6621, 0.8043, 0.8747, 0.8043, 0.8747, 0.8043, 0.8747, 0.8043, 0.8747, 0.8043, 0.8747, 0.8043, 0.8747, 0.8043, 0.8747, 0.8043, 0.8747, 0.8043, 0.8747, 0.8043, 0.8747, 0.8043, 0.8747, 0.8043, 0.8747, 0.8043, 0.8747, 0.8043, 0.8747, 0.8043, 0.8747, 0.8043, 0.8747, 0.8043, 0.8747, 0.8043, 0.8747, 0.8043, 0.8747, 0.8043, 0.8747, 0.8043, 0.8747, 0.8043, 0.8747, 0.8043, 0.8747, 0.8043, 0.8747, 0.8043, 0.8747, 0.8043, 0.8747, 0.8043, 0.8747, 0.8043, 0.8747, 0.8043, 0.8747, 0.8043, 0.8747, 0.8043, 0.8747, 0.8043, 0.8747, 0.8043, 0.8747, 0.8043, 0.8747, 0.8043, 0.8747, 0.8043, 0.8747, 0.8043, 0.8747, 0.8043, 0.8747, 0.8043, 0.8747, 0.8043, 0.8747, 0.8043, 0.8747, 0.8043, 0.8747, 0.8043, 0.8747, 0.8043, 0.8747, 0.8043, 0.8747, 0.8043, 0.8747, 0.8043, 0.8747, 0.8043, 0.8747, 0.8043, 0.8747, 0.8043, 0.8747, 0.8043, 0.8747, 0.8043, 0.8747, 0.8043, 0.8747, 0.8043, 0.8747, 0.8043, 0.8747, 0.8043, 0.8747, 0.8043, 0.8747, 0.8043, 0.8747, 0.8043, 0.8747, 0.8043, 0.8747, 0.8043, 0.8747, 0.8043, 0.8747, 0.8043, 0.8747, 0.8043, 0.8747, 0.8043, 0.8747, 0.8043, 0.8747, 0.8043, 0.8747, 0.8043, 0.8747, 0.8043, 0.8747, 0.8043, 0.8747, 0.8043, 0.8747, 0.8043, 0.8747, 0.8043, 0.8747, 0.8043, 0.8747, 0.8043, 0.8747, 0.8043, 0.8747, 0.8043, 0.8747, 0.8043, 0.8747, 0.8043, 0.8747, 0.8043, 0.8747, 0.1814, 0.7006, 0.1814, 0.7006, 0.1814, 0.7006, 0.8043, 0.8747, 0.8043, 0.8747, 0.8043, 0.8747, 0.8043, 0.8747, 0.8043, 0.8747, 0.8043, 0.8747, 0.8043, 0.8747, 0.8043, 0.8747, 0.8043, 0.8747, 0.8043, 0.8747, 0.8043, 0.8747, 0.8043, 0.8747, 0.8043, 0.8747, 0.8043, 0.8747, 0.8043, 0.8747, 0.8043, 0.8747, 0.8043, 0.8747, 0.8043, 0.8747, 0.8043, 0.8747, 0.8043, 0.8747, 0.8043, 0.8747, 0.8043, 0.8747, 0.8043, 0.8747, 0.8043, 0.8747, 0.8043, 0.8747, 0.8043, 0.8747, 0.8043, 0.8747, 0.8043, 0.8747, 0.8043, 0.8747, 0.8043, 0.8747, 0.8043, 0.8747, 0.8043, 0.8747, 0.8043, 0.8747, 0.8043, 0.8747, 0.8043, 0.8747, 0.8043, 0.8747, 0.8043, 0.8747, 0.8043, 0.8747, 0.8043, 0.8747, 0.8043, 0.8747, 0.8043, 0.8747, 0.8043, 0.8747, 0.8043, 0.8747, 0.8043, 0.8747, 0.8043, 0.8747, 0.8043, 0.8747, 0.8043, 0.8747, 0.8043, 0.8747, 0.8043, 0.8747, 0.8043, 0.8747, 0.8043, 0.8747, 0.8043, 0.8747, 0.8043, 0.8747, 0.8043, 0.8747, 0.8043, 0.8747, 0.8043, 0.8747, 0.1396, 0.7067, 0.1396, 0.7067, 0.1396, 0.7067, 0.1396, 0.7067, 0.1396, 0.7067, 0.1396, 0.7067, 0.1396, 0.7067, 0.1396, 0.7067, 0.1396, 0.7067, 0.1396, 0.7067, 0.1396, 0.7067, 0.1396, 0.7067, 0.1396, 0.7067, 0.1396, 0.7067, 0.1396, 0.7067, 0.1396, 0.7067, 0.1396, 0.7067, 0.1396, 0.7067, 0.1396, 0.7067, 0.1396, 0.7067, 0.1396, 0.7067, 0.1396, 0.7067, 0.1396, 0.7067, 0.1396, 0.7067, 0.1396, 0.7067, 0.1396, 0.7067, 0.1396, 0.7067, 0.1396, 0.7067, 0.1396, 0.7067, 0.1396, 0.7067, 0.1396, 0.7067, 0.1396, 0.7067, 0.1814, 0.7006, 0.1814, 0.7006, 0.1814, 0.7006, 0.1814, 0.7006, 0.1814, 0.7006, 0.1814, 0.7006, 0.1814, 0.7006, 0.1814, 0.7006, 0.1814, 0.7006, 0.1814, 0.7006, 0.1814, 0.7006, 0.1814, 0.7006, 0.1814, 0.7006, 0.1814, 0.7006, 0.1814, 0.7006, 0.1814, 0.7006, 0.1814, 0.7006, 0.1814, 0.7006, 0.1814, 0.7006, 0.1814, 0.7006, 0.1814, 0.7006, 0.1814, 0.7006, 0.1814, 0.7006, 0.1814, 0.7006, 0.1814, 0.7006, 0.1814, 0.7006, 0.1814, 0.7006, 0.1814, 0.7006, 0.1814, 0.7006, 0.1814, 0.7006, 0.1814, 0.7006, 0.1814, 0.7006, 0.1814, 0.7006, 0.1814, 0.7006, 0.1814, 0.7006, 0.1814, 0.7006, 0.1814, 0.7006, 0.1814, 0.7006, 0.1814, 0.7006, 0.1814, 0.7006, 0.1814, 0.7006, 0.1814, 0.7006, 0.1814, 0.7006, 0.1814, 0.7006, 0.1814, 0.7006, 0.1814, 0.7006, 0.1814, 0.7006, 0.1814, 0.7006, 0.1814, 0.7006, 0.1814, 0.7006, 0.1814, 0.7006, 0.1814, 0.7006, 0.1814, 0.7006, 0.1814, 0.7006, 0.1814, 0.7006, 0.1814, 0.7006, 0.7518, 0.6621, 0.7518, 0.6621, 0.7518, 0.6621, 0.7518, 0.6621, 0.7518, 0.6621, 0.7518, 0.6621, 0.7518, 0.6621, 0.7518, 0.6621, 0.7518, 0.6621, 0.7518, 0.6621, 0.7518, 0.6621, 0.7518, 0.6621, 0.7518, 0.6621, 0.7518, 0.6621, 0.7518, 0.6621, 0.7518, 0.6621, 0.7518, 0.6621, 0.7518, 0.6621, 0.7518, 0.6621, 0.7518, 0.6621, 0.7518, 0.6621, 0.7518, 0.6621, 0.7518, 0.6621, 0.7518, 0.6621, 0.7518, 0.6621, 0.7518, 0.6621, 0.7518, 0.6621, 0.7518, 0.6621, 0.7518, 0.6621, 0.7518, 0.6621, 0.7518, 0.6621, 0.7518, 0.6621, 0.7518, 0.6621, 0.7518, 0.6621, 0.7518, 0.6621, 0.7518, 0.6621, 0.7518, 0.6621, 0.7518, 0.6621, 0.7518, 0.6621, 0.7518, 0.6621, 0.7518, 0.6621, 0.7518, 0.6621, 0.7518, 0.6621, 0.7518, 0.6621, 0.7518, 0.6621, 0.7518, 0.6621, 0.7518, 0.6621, 0.7518, 0.6621, 0.7518, 0.6621, 0.7518, 0.6621, 0.7518, 0.6621, 0.7518, 0.6621, 0.7518, 0.6621, 0.7518, 0.6621, 0.7518, 0.6621, 0.7518, 0.6621, 0.7518, 0.6621, 0.7518, 0.6621, 0.7518, 0.6621, 0.7518, 0.6621, 0.7518, 0.6621, 0.7518, 0.6621, 0.7518, 0.6621, 0.7518, 0.6621, 0.8043, 0.8747, 0.8043, 0.8747, 0.8043, 0.8747, 0.8043, 0.8747, 0.8043, 0.8747, 0.8043, 0.8747, 0.8043, 0.8747, 0.8043, 0.8747, 0.8043, 0.8747, 0.8043, 0.8747, 0.8043, 0.8747, 0.8043, 0.8747, 0.8043, 0.8747, 0.8043, 0.8747, 0.8043, 0.8747, 0.8043, 0.8747, 0.8043, 0.8747, 0.8043, 0.8747, 0.8043, 0.8747, 0.8043, 0.8747, 0.8043, 0.8747, 0.8043, 0.8747, 0.8043, 0.8747, 0.8043, 0.8747, 0.8043, 0.8747, 0.8043, 0.8747, 0.8043, 0.8747, 0.8043, 0.8747, 0.8043, 0.8747, 0.8043, 0.8747, 0.8043, 0.8747, 0.8043, 0.8747, 0.8043, 0.8747, 0.8043, 0.8747, 0.8043, 0.8747, 0.8043, 0.8747, 0.8043, 0.8747, 0.8043, 0.8747, 0.8043, 0.8747, 0.8043, 0.8747, 0.8043, 0.8747, 0.8043, 0.8747, 0.8043, 0.8747, 0.8043, 0.8747, 0.8043, 0.8747, 0.8043, 0.8747, 0.8043, 0.8747, 0.8043, 0.8747, 0.8043, 0.8747, 0.8043, 0.8747, 0.8043, 0.8747, 0.8043, 0.8747, 0.8043, 0.8747, 0.8043, 0.8747, 0.8043, 0.8747, 0.8043, 0.8747, 0.8043, 0.8747, 0.8043, 0.8747, 0.8043, 0.8747, 0.8043, 0.8747, 0.8043, 0.8747, 0.8043, 0.8747, 0.8043, 0.8747, 0.8043, 0.8747, 0.7518, 0.6621, 0.7518, 0.6621, 0.7518, 0.6621, 0.7518, 0.6621, 0.1814, 0.7006, 0.1814, 0.7006, 0.1814, 0.7006, 0.1814, 0.7006, 0.1814, 0.7006, 0.1814, 0.7006, 0.1814, 0.7006, 0.1814, 0.7006, 0.1814, 0.7006, 0.1814, 0.7006, 0.1814, 0.7006, 0.1814, 0.7006, 0.1814, 0.7006, 0.1814, 0.7006, 0.1814, 0.7006, 0.1814, 0.7006, 0.1814, 0.7006, 0.1814, 0.7006, 0.1814, 0.7006, 0.1814, 0.7006, 0.1814, 0.7006, 0.1814, 0.7006, 0.1814, 0.7006, 0.1814, 0.7006, 0.7518, 0.6621, 0.7518, 0.6621, 0.7518, 0.6621, 0.7518, 0.6621, 0.7518, 0.6621, 0.7518, 0.6621, 0.7518, 0.6621, 0.7518, 0.6621, 0.7518, 0.6621, 0.7518, 0.6621, 0.7518, 0.6621, 0.7518, 0.6621, 0.7518, 0.6621, 0.7518, 0.6621, 0.7518, 0.6621, 0.7518, 0.6621, 0.7518, 0.6621, 0.7518, 0.6621, 0.7518, 0.6621, 0.7518, 0.6621, 0.7518, 0.6621, 0.7518, 0.6621, 0.7518, 0.6621, 0.7518, 0.6621, 0.7518, 0.6621, 0.7518, 0.6621, 0.7518, 0.6621, 0.7518, 0.6621, 0.7518, 0.6621, 0.7518, 0.6621, 0.7518, 0.6621, 0.7518, 0.6621, 0.7518, 0.6621, 0.7518, 0.6621, 0.7518, 0.6621, 0.7518, 0.6621, 0.7518, 0.6621, 0.7518, 0.6621, 0.7518, 0.6621, 0.7518, 0.6621, 0.7518, 0.6621, 0.7518, 0.6621, 0.7518, 0.6621, 0.7518, 0.6621, 0.7518, 0.6621, 0.7518, 0.6621, 0.7518, 0.6621, 0.7518, 0.6621, 0.7518, 0.6621, 0.7518, 0.6621, 0.7518, 0.6621, 0.7518, 0.6621, 0.7518, 0.6621, 0.7518, 0.6621, 0.7518, 0.6621, 0.7518, 0.6621, 0.7518, 0.6621, 0.7518, 0.6621, 0.7518, 0.6621, 0.7518, 0.6621, 0.7518, 0.6621, 0.7518, 0.6621, 0.7518, 0.6621, 0.7518, 0.6621, 0.8043, 0.8747, 0.8043, 0.8747, 0.8043, 0.8747, 0.8043, 0.8747, 0.8043, 0.8747, 0.8043, 0.8747, 0.8043, 0.8747, 0.8043, 0.8747, 0.8043, 0.8747, 0.8043, 0.8747, 0.8043, 0.8747, 0.8043, 0.8747, 0.8043, 0.8747, 0.8043, 0.8747, 0.8043, 0.8747, 0.8043, 0.8747, 0.8043, 0.8747, 0.8043, 0.8747, 0.8043, 0.8747, 0.8043, 0.8747, 0.8043, 0.8747, 0.8043, 0.8747, 0.8043, 0.8747, 0.8043, 0.8747, 0.8043, 0.8747, 0.8043, 0.8747, 0.8043, 0.8747, 0.8043, 0.8747, 0.8043, 0.8747, 0.8043, 0.8747, 0.8043, 0.8747, 0.8043, 0.8747, 0.8043, 0.8747, 0.8043, 0.8747, 0.8043, 0.8747, 0.8043, 0.8747, 0.8043, 0.8747, 0.8043, 0.8747, 0.8043, 0.8747, 0.8043, 0.8747, 0.8043, 0.8747, 0.8043, 0.8747, 0.8043, 0.8747, 0.8043, 0.8747, 0.8043, 0.8747, 0.8043, 0.8747, 0.8043, 0.8747, 0.8043, 0.8747, 0.8043, 0.8747, 0.8043, 0.8747, 0.8043, 0.8747, 0.8043, 0.8747, 0.8043, 0.8747, 0.8043, 0.8747, 0.8043, 0.8747, 0.8043, 0.8747, 0.8043, 0.8747, 0.8043, 0.8747, 0.8043, 0.8747, 0.8043, 0.8747, 0.8043, 0.8747, 0.8043, 0.8747, 0.8043, 0.8747, 0.8043, 0.8747, 0.1814, 0.7006, 0.1814, 0.7006, 0.1814, 0.7006, 0.1814, 0.7006, 0.1814, 0.7006, 0.1814, 0.7006, 0.1814, 0.7006, 0.1814, 0.7006, 0.1814, 0.7006, 0.1814, 0.7006, 0.1814, 0.7006, 0.1814, 0.7006, 0.1814, 0.7006, 0.1814, 0.7006, 0.1814, 0.7006, 0.1814, 0.7006, 0.1814, 0.7006, 0.1814, 0.7006, 0.1814, 0.7006, 0.1814, 0.7006, 0.1814, 0.7006, 0.1814, 0.7006, 0.1814, 0.7006, 0.1814, 0.7006, 0.1814, 0.7006, 0.1814, 0.7006, 0.1814, 0.7006, 0.1814, 0.7006, 0.1814, 0.7006, 0.1814, 0.7006, 0.1814, 0.7006, 0.1814, 0.7006, 0.1814, 0.7006, 0.1814, 0.7006, 0.1814, 0.7006, 0.1814, 0.7006, 0.1814, 0.7006, 0.1814, 0.7006, 0.1814, 0.7006, 0.1814, 0.7006, 0.1814, 0.7006, 0.1814, 0.7006, 0.1814, 0.7006, 0.1814, 0.7006, 0.1814, 0.7006, 0.1814, 0.7006, 0.1814, 0.7006, 0.1814, 0.7006, 0.1814, 0.7006, 0.1814, 0.7006, 0.1814, 0.7006, 0.1814, 0.7006, 0.1814, 0.7006, 0.1814, 0.7006, 0.1814, 0.7006, 0.1814, 0.7006, 0.1814, 0.7006, 0.1814, 0.7006, 0.1814, 0.7006, 0.1814, 0.7006, 0.1814, 0.7006, 0.1814, 0.7006, 0.1814, 0.7006, 0.1814, 0.7006, 0.1814, 0.7006, 0.1814, 0.7006, 0.1814, 0.7006, 0.1814, 0.7006, 0.1814, 0.7006, 0.1814, 0.7006, 0.1814, 0.7006, 0.1814, 0.7006, 0.1814, 0.7006, 0.1814, 0.7006, 0.1814, 0.7006, 0.1814, 0.7006, 0.1814, 0.7006, 0.1814, 0.7006, 0.1814, 0.7006, 0.1814, 0.7006, 0.1814, 0.7006, 0.1814, 0.7006, 0.1814, 0.7006, 0.1814, 0.7006, 0.1814, 0.7006, 0.1814, 0.7006, 0.1814, 0.7006, 0.1814, 0.7006, 0.1814, 0.7006, 0.1814, 0.7006, 0.1814, 0.7006, 0.1814, 0.7006, 0.1814, 0.7006, 0.1814, 0.7006, 0.1814, 0.7006, 0.1814, 0.7006, 0.1814, 0.7006, 0.1814, 0.7006, 0.1814, 0.7006, 0.1814, 0.7006, 0.1814, 0.7006, 0.1814, 0.7006, 0.1814, 0.7006, 0.1814, 0.7006, 0.1814, 0.7006, 0.1814, 0.7006, 0.1814, 0.7006, 0.1814, 0.7006, 0.1814, 0.7006, 0.1814, 0.7006, 0.1814, 0.7006, 0.1814, 0.7006, 0.1814, 0.7006, 0.1814, 0.7006, 0.1814, 0.7006, 0.1814, 0.7006, 0.1814, 0.7006, 0.1814, 0.7006, 0.1814, 0.7006, 0.1814, 0.7006, 0.1814, 0.7006, 0.1814, 0.7006, 0.1814, 0.7006, 0.1814, 0.7006, 0.1814, 0.7006, 0.1814, 0.7006, 0.1814, 0.7006, 0.1814, 0.7006, 0.1814, 0.7006, 0.1814, 0.7006, 0.1814, 0.7006, 0.1814, 0.7006, 0.1814, 0.7006, 0.1814, 0.7006, 0.1814, 0.7006, 0.1814, 0.7006, 0.1814, 0.7006, 0.1814, 0.7006, 0.1814, 0.7006, 0.1814, 0.7006, 0.1814, 0.7006, 0.1814, 0.7006, 0.1814, 0.7006, 0.1814, 0.7006, 0.1814, 0.7006, 0.1814, 0.7006, 0.1814, 0.7006, 0.1814, 0.7006, 0.1814, 0.7006, 0.1814, 0.7006, 0.1814, 0.7006, 0.1814, 0.7006, 0.1814, 0.7006, 0.1814, 0.7006, 0.1814, 0.7006, 0.1814, 0.7006, 0.1814, 0.7006, 0.1814, 0.7006, 0.1814, 0.7006, 0.1814, 0.7006, 0.1814, 0.7006, 0.1814, 0.7006, 0.1814, 0.7006, 0.1814, 0.7006, 0.1814, 0.7006, 0.1814, 0.7006, 0.1814, 0.7006, 0.1814, 0.7006, 0.1814, 0.7006, 0.1814, 0.7006, 0.1814, 0.7006, 0.1814, 0.7006, 0.1814, 0.7006, 0.1814, 0.7006, 0.1814, 0.7006, 0.1814, 0.7006, 0.1814, 0.7006, 0.1814, 0.7006, 0.1814, 0.7006, 0.1814, 0.7006, 0.1814, 0.7006, 0.1814, 0.7006, 0.1814, 0.7006, 0.1814, 0.7006, 0.1814, 0.7006, 0.1814, 0.7006, 0.1814, 0.7006, 0.1814, 0.7006, 0.1814, 0.7006, 0.1814, 0.7006, 0.1814, 0.7006, 0.1814, 0.7006, 0.1814, 0.7006, 0.1814, 0.7006, 0.1814, 0.7006, 0.1814, 0.7006, 0.1814, 0.7006, 0.1814, 0.7006, 0.1814, 0.7006, 0.1814, 0.7006, 0.1814, 0.7006])
me_cube_001.materials.append(mat_material)
me_cube_001.use_remesh_fix_poles = True
me_cube_001.use_remesh_preserve_attributes = False
me_cube_001.use_mirror_vertex_groups = False
me_cube_001.update()
me_icosphere_001 = bpy.data.meshes.new('Icosphere.001')
me_icosphere_001.from_pydata([(2.971e-08, 1.488e-08, -0.8326), (2.097, -1.523, -0.3683), (-0.8008, -2.465, -0.3683), (-2.592, 1.488e-08, -0.3683), (-0.8008, 2.465, -0.3683), (2.097, 1.523, -0.3683), (0.8008, -2.465, 0.3831), (-2.097, -1.523, 0.3831), (-2.097, 1.523, 0.3831), (0.8008, 2.465, 0.3831), (2.592, 1.488e-08, 0.3831), (2.971e-08, 1.488e-08, 0.8475), (-0.4707, -1.449, -0.7072), (1.232, -0.8954, -0.7072), (0.7617, -2.344, -0.4342), (2.465, 1.488e-08, -0.4342), (1.232, 0.8954, -0.7072), (-1.523, 1.488e-08, -0.7072), (-1.994, -1.449, -0.4342), (-0.4707, 1.449, -0.7072), (-1.994, 1.449, -0.4342), (0.7617, 2.344, -0.4342), (2.756, -0.8954, 0.007435), (2.756, 0.8954, 0.007435), (2.971e-08, -2.897, 0.007435), (1.703, -2.344, 0.007435), (-2.756, -0.8954, 0.007435), (-1.703, -2.344, 0.007435), (-1.703, 2.344, 0.007435), (-2.756, 0.8954, 0.007435), (1.703, 2.344, 0.007435), (2.971e-08, 2.897, 0.007435), (1.994, -1.449, 0.4491), (-0.7617, -2.344, 0.4491), (-2.465, 1.488e-08, 0.4491), (-0.7617, 2.344, 0.4491), (1.994, 1.449, 0.4491), (0.4707, -1.449, 0.7221), (1.523, 1.488e-08, 0.722), (-1.232, -0.8954, 0.7221), (-1.232, 0.8954, 0.7221), (0.4707, 1.449, 0.7221)], [], [(0, 13, 12), (1, 13, 15), (0, 12, 17), (0, 17, 19), (0, 19, 16), (1, 15, 22), (2, 14, 24), (3, 18, 26), (4, 20, 28), (5, 21, 30), (1, 22, 25), (2, 24, 27), (3, 26, 29), (4, 28, 31), (5, 30, 23), (6, 32, 37), (7, 33, 39), (8, 34, 40), (9, 35, 41), (10, 36, 38), (38, 41, 11), (38, 36, 41), (36, 9, 41), (41, 40, 11), (41, 35, 40), (35, 8, 40), (40, 39, 11), (40, 34, 39), (34, 7, 39), (39, 37, 11), (39, 33, 37), (33, 6, 37), (37, 38, 11), (37, 32, 38), (32, 10, 38), (23, 36, 10), (23, 30, 36), (30, 9, 36), (31, 35, 9), (31, 28, 35), (28, 8, 35), (29, 34, 8), (29, 26, 34), (26, 7, 34), (27, 33, 7), (27, 24, 33), (24, 6, 33), (25, 32, 6), (25, 22, 32), (22, 10, 32), (30, 31, 9), (30, 21, 31), (21, 4, 31), (28, 29, 8), (28, 20, 29), (20, 3, 29), (26, 27, 7), (26, 18, 27), (18, 2, 27), (24, 25, 6), (24, 14, 25), (14, 1, 25), (22, 23, 10), (22, 15, 23), (15, 5, 23), (16, 21, 5), (16, 19, 21), (19, 4, 21), (19, 20, 4), (19, 17, 20), (17, 3, 20), (17, 18, 3), (17, 12, 18), (12, 2, 18), (15, 16, 5), (15, 13, 16), (13, 0, 16), (12, 14, 2), (12, 13, 14), (13, 1, 14)])
_uv = me_icosphere_001.uv_layers.new(name='UVMap')
_uv.uv.foreach_set('vector', [0.8182, 0.0, 0.7727, 0.07873, 0.8636, 0.07873, 0.7273, 0.1575, 0.6818, 0.07873, 0.6364, 0.1575, 0.09091, 0.0, 0.04545, 0.07873, 0.1364, 0.07873, 0.2727, 0.0, 0.2273, 0.07873, 0.3182, 0.07873, 0.4545, 0.0, 0.4091, 0.07873, 0.5, 0.07873, 0.7273, 0.1575, 0.6364, 0.1575, 0.6818, 0.2362, 0.9091, 0.1575, 0.8182, 0.1575, 0.8636, 0.2362, 0.1818, 0.1575, 0.09091, 0.1575, 0.1364, 0.2362, 0.3636, 0.1575, 0.2727, 0.1575, 0.3182, 0.2362, 0.5455, 0.1575, 0.4545, 0.1575, 0.5, 0.2362, 0.7273, 0.1575, 0.6818, 0.2362, 0.7727, 0.2362, 0.9091, 0.1575, 0.8636, 0.2362, 0.9545, 0.2362, 0.1818, 0.1575, 0.1364, 0.2362, 0.2273, 0.2362, 0.3636, 0.1575, 0.3182, 0.2362, 0.4091, 0.2362, 0.5455, 0.1575, 0.5, 0.2362, 0.5909, 0.2362, 0.8182, 0.3149, 0.7273, 0.3149, 0.7727, 0.3937, 1.0, 0.3149, 0.9091, 0.3149, 0.9545, 0.3937, 0.2727, 0.3149, 0.1818, 0.3149, 0.2273, 0.3937, 0.4545, 0.3149, 0.3636, 0.3149, 0.4091, 0.3937, 0.6364, 0.3149, 0.5455, 0.3149, 0.5909, 0.3937, 0.5909, 0.3937, 0.5, 0.3937, 0.5455, 0.4724, 0.5909, 0.3937, 0.5455, 0.3149, 0.5, 0.3937, 0.5455, 0.3149, 0.4545, 0.3149, 0.5, 0.3937, 0.4091, 0.3937, 0.3182, 0.3937, 0.3636, 0.4724, 0.4091, 0.3937, 0.3636, 0.3149, 0.3182, 0.3937, 0.3636, 0.3149, 0.2727, 0.3149, 0.3182, 0.3937, 0.2273, 0.3937, 0.1364, 0.3937, 0.1818, 0.4724, 0.2273, 0.3937, 0.1818, 0.3149, 0.1364, 0.3937, 0.1818, 0.3149, 0.09091, 0.3149, 0.1364, 0.3937, 0.9545, 0.3937, 0.8636, 0.3937, 0.9091, 0.4724, 0.9545, 0.3937, 0.9091, 0.3149, 0.8636, 0.3937, 0.9091, 0.3149, 0.8182, 0.3149, 0.8636, 0.3937, 0.7727, 0.3937, 0.6818, 0.3937, 0.7273, 0.4724, 0.7727, 0.3937, 0.7273, 0.3149, 0.6818, 0.3937, 0.7273, 0.3149, 0.6364, 0.3149, 0.6818, 0.3937, 0.5909, 0.2362, 0.5455, 0.3149, 0.6364, 0.3149, 0.5909, 0.2362, 0.5, 0.2362, 0.5455, 0.3149, 0.5, 0.2362, 0.4545, 0.3149, 0.5455, 0.3149, 0.4091, 0.2362, 0.3636, 0.3149, 0.4545, 0.3149, 0.4091, 0.2362, 0.3182, 0.2362, 0.3636, 0.3149, 0.3182, 0.2362, 0.2727, 0.3149, 0.3636, 0.3149, 0.2273, 0.2362, 0.1818, 0.3149, 0.2727, 0.3149, 0.2273, 0.2362, 0.1364, 0.2362, 0.1818, 0.3149, 0.1364, 0.2362, 0.09091, 0.3149, 0.1818, 0.3149, 0.9545, 0.2362, 0.9091, 0.3149, 1.0, 0.3149, 0.9545, 0.2362, 0.8636, 0.2362, 0.9091, 0.3149, 0.8636, 0.2362, 0.8182, 0.3149, 0.9091, 0.3149, 0.7727, 0.2362, 0.7273, 0.3149, 0.8182, 0.3149, 0.7727, 0.2362, 0.6818, 0.2362, 0.7273, 0.3149, 0.6818, 0.2362, 0.6364, 0.3149, 0.7273, 0.3149, 0.5, 0.2362, 0.4091, 0.2362, 0.4545, 0.3149, 0.5, 0.2362, 0.4545, 0.1575, 0.4091, 0.2362, 0.4545, 0.1575, 0.3636, 0.1575, 0.4091, 0.2362, 0.3182, 0.2362, 0.2273, 0.2362, 0.2727, 0.3149, 0.3182, 0.2362, 0.2727, 0.1575, 0.2273, 0.2362, 0.2727, 0.1575, 0.1818, 0.1575, 0.2273, 0.2362, 0.1364, 0.2362, 0.04545, 0.2362, 0.09091, 0.3149, 0.1364, 0.2362, 0.09091, 0.1575, 0.04545, 0.2362, 0.09091, 0.1575, 0.0, 0.1575, 0.04545, 0.2362, 0.8636, 0.2362, 0.7727, 0.2362, 0.8182, 0.3149, 0.8636, 0.2362, 0.8182, 0.1575, 0.7727, 0.2362, 0.8182, 0.1575, 0.7273, 0.1575, 0.7727, 0.2362, 0.6818, 0.2362, 0.5909, 0.2362, 0.6364, 0.3149, 0.6818, 0.2362, 0.6364, 0.1575, 0.5909, 0.2362, 0.6364, 0.1575, 0.5455, 0.1575, 0.5909, 0.2362, 0.5, 0.07873, 0.4545, 0.1575, 0.5455, 0.1575, 0.5, 0.07873, 0.4091, 0.07873, 0.4545, 0.1575, 0.4091, 0.07873, 0.3636, 0.1575, 0.4545, 0.1575, 0.3182, 0.07873, 0.2727, 0.1575, 0.3636, 0.1575, 0.3182, 0.07873, 0.2273, 0.07873, 0.2727, 0.1575, 0.2273, 0.07873, 0.1818, 0.1575, 0.2727, 0.1575, 0.1364, 0.07873, 0.09091, 0.1575, 0.1818, 0.1575, 0.1364, 0.07873, 0.04545, 0.07873, 0.09091, 0.1575, 0.04545, 0.07873, 0.0, 0.1575, 0.09091, 0.1575, 0.6364, 0.1575, 0.5909, 0.07873, 0.5455, 0.1575, 0.6364, 0.1575, 0.6818, 0.07873, 0.5909, 0.07873, 0.6818, 0.07873, 0.6364, 0.0, 0.5909, 0.07873, 0.8636, 0.07873, 0.8182, 0.1575, 0.9091, 0.1575, 0.8636, 0.07873, 0.7727, 0.07873, 0.8182, 0.1575, 0.7727, 0.07873, 0.7273, 0.1575, 0.8182, 0.1575])
me_icosphere_001.use_remesh_fix_poles = True
me_icosphere_001.use_remesh_preserve_attributes = False
me_icosphere_001.use_mirror_vertex_groups = False
me_icosphere_001.update()

# ---- objects
ob_icosphere = bpy.data.objects.new('Icosphere', me_icosphere)
ob_cube = bpy.data.objects.new('Cube', me_cube_001)
ob_icosphere_001 = bpy.data.objects.new('Icosphere.001', me_icosphere_001)

# ---- transforms, parenting, visibility, modifiers, constraints
ob_icosphere.location = (0.0, 0.0, 5.606)
ob_icosphere.lineart.crease_threshold = 0.0
ob_cube.location = (0.0, 0.0, 0.0)
ob_cube.lineart.crease_threshold = 0.0
ob_icosphere_001.location = (0.0, 0.0, -0.5952)
ob_icosphere_001.lineart.crease_threshold = 0.0
_m = ob_icosphere_001.modifiers.new('Subdivision', 'SUBSURF')
_m.uv_smooth = 'PRESERVE_CORNERS'
_m.render_levels = 1
_m = ob_icosphere_001.modifiers.new('Displace', 'DISPLACE')
_m.mid_level = 0.0
_m.strength = 0.7

# ---- collection membership
col_collection.objects.link(ob_icosphere)
col_collection.objects.link(ob_cube)
col_collection.objects.link(ob_icosphere_001)

# ---- scene / render settings (as saved in the file)
scene.frame_start = 1; scene.frame_end = 250; scene.frame_set(1)
scene.render.engine = 'BLENDER_EEVEE_NEXT'
scene.cycles.use_denoising = False
scene.cycles.samples = 128
scene.cycles.sampling_pattern = 'TABULATED_SOBOL'
scene.cycles.use_adaptive_sampling = False
scene.cycles.use_light_tree = False
scene.view_settings.view_transform = 'Filmic'
bpy.context.view_layer.update()

# ---- added for rendering (the .blend has no active camera and no usable light): camera, sun
cam_auto = bpy.data.cameras.new('AutoCamera')
cam_auto.lens = 50.0
cam_auto.sensor_width = 36.0
cam_auto.clip_end = 1000.0
ob_auto_camera = bpy.data.objects.new('AutoCamera', cam_auto)
scene.collection.objects.link(ob_auto_camera)
ob_auto_camera.location = (12.2497, -14.6996, 12.0113)
ob_auto_camera.rotation_euler = (1.09748, -7.21219e-08, 0.694738)
scene.camera = ob_auto_camera
light_auto_sun = bpy.data.lights.new('AutoSun', 'SUN')
light_auto_sun.energy = 3.0
light_auto_sun.angle = 0.0523599
ob_auto_sun = bpy.data.objects.new('AutoSun', light_auto_sun)
scene.collection.objects.link(ob_auto_sun)
ob_auto_sun.rotation_euler = (0.872665, 0.174533, 0.523599)
bpy.context.view_layer.update()
